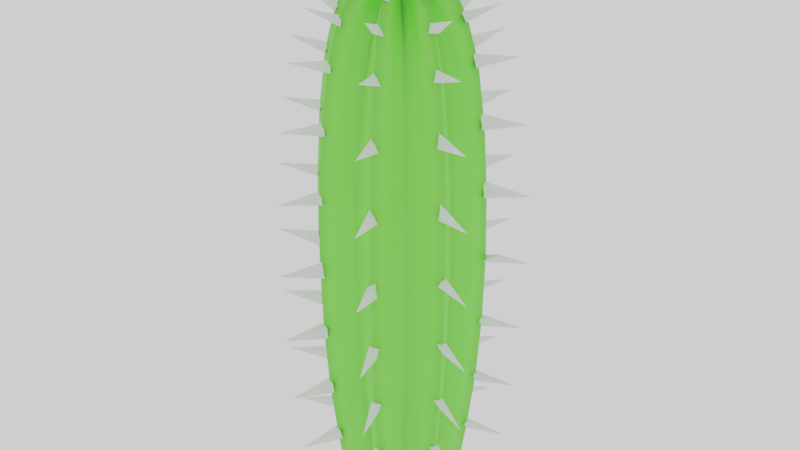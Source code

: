 # Source: Cactus_Var.blend  (saved by Blender 3.1.7; exported with 4.5.12 LTS)
import bpy
from mathutils import Matrix  # noqa: F401  (used for matrix-valued properties, if any)

bpy.ops.wm.read_factory_settings(use_empty=True)
scene = bpy.context.scene
scene.name = 'Scene'

# ---- collections
col_collection = bpy.data.collections.new('Collection'); scene.collection.children.link(col_collection)

# ---- images (referenced by path relative to the original .blend; pixels are not part of the script)
import os
ASSET_DIR = os.environ.get("B2B_ASSET_DIR", "")  # directory of the original .blend (textures are referenced by path, not embedded)
HERE = os.path.dirname(os.path.abspath(__file__))  # packed textures are extracted next to this script under _unpacked/

def load_image(name, relpath, width, height, colorspace="sRGB"):
    """Load a texture the original file referenced (path relative to the .blend, or extracted next to this script)."""
    p = next((c for c in (os.path.join(HERE, relpath), os.path.join(ASSET_DIR, relpath)) if relpath and os.path.exists(c)), "")
    if p:
        img = bpy.data.images.load(p, check_existing=True)
        img.name = name
    else:  # same state as the original file: an image datablock whose file is absent (Cycles renders it pink)
        img = bpy.data.images.new(name, width, height)
        img.source = "FILE"
        img.filepath = "//" + (relpath or name)
    img.colorspace_settings.name = colorspace
    return img
img_cactus = load_image('Cactus', '', 1024, 1024, 'sRGB')
img_spikes = load_image('Spikes', 'Spikes.png', 1024, 1024, 'sRGB')

# ---- materials (node trees are filled in below, after node groups)
mat_cactus = bpy.data.materials.new('Cactus')
mat_spikes = bpy.data.materials.new('Spikes')

# ---- material node trees
mat_cactus.use_nodes = True; mat_cactus.node_tree.nodes.clear()
_N = mat_cactus.node_tree.nodes; _L = mat_cactus.node_tree.links
n0 = _N.new('ShaderNodeOutputMaterial'); n0.name = 'Material Output'; n0.location = (300, 300)
n1 = _N.new('ShaderNodeTexImage'); n1.name = 'Image Texture'; n1.location = (642, 256)
n1.image = img_cactus
n2 = _N.new('ShaderNodeBsdfPrincipled'); n2.name = 'Principled BSDF'; n2.location = (10, 300)
n2.distribution = 'GGX'
n2.subsurface_method = 'RANDOM_WALK_SKIN'
n2.inputs[0].default_value = (0.1896, 0.8151, 0.07229, 1.0)
n2.inputs[3].default_value = 1.45
n2.inputs[27].default_value = (0.0, 0.0, 0.0, 1.0)
n2.inputs[28].default_value = 1.0
_L.new(n2.outputs[0], n0.inputs[0])
n0.is_active_output = True
mat_spikes.use_nodes = True; mat_spikes.node_tree.nodes.clear()
_N = mat_spikes.node_tree.nodes; _L = mat_spikes.node_tree.links
n0 = _N.new('ShaderNodeBsdfPrincipled'); n0.name = 'Principled BSDF'; n0.location = (10, 300)
n0.distribution = 'GGX'
n0.subsurface_method = 'RANDOM_WALK_SKIN'
n0.inputs[3].default_value = 1.45
n0.inputs[27].default_value = (0.0, 0.0, 0.0, 1.0)
n0.inputs[28].default_value = 1.0
n1 = _N.new('ShaderNodeOutputMaterial'); n1.name = 'Material Output'; n1.location = (300, 300)
n2 = _N.new('ShaderNodeTexCoord'); n2.name = 'Texture Coordinate'; n2.location = (-812, 237)
n3 = _N.new('ShaderNodeTexImage'); n3.name = 'Image Texture'; n3.location = (682, 172)
n3.image = img_spikes
n4 = _N.new('ShaderNodeValToRGB'); n4.name = 'ColorRamp'; n4.location = (-437, 290)
while len(n4.color_ramp.elements) > 1: n4.color_ramp.elements.remove(n4.color_ramp.elements[-1])
n4.color_ramp.elements[0].position = 0.0; n4.color_ramp.elements[0].color = (1.0, 0.0005138, 0.1265, 1.0)
_e = n4.color_ramp.elements.new(0.4727); _e.color = (1.0, 0.5896, 0.3748, 1.0)
_L.new(n0.outputs[0], n1.inputs[0])
_L.new(n2.outputs[0], n4.inputs[0])
n1.is_active_output = True

# ---- world
world_world = bpy.data.worlds.new('World'); scene.world = world_world
world_world.use_nodes = True; world_world.node_tree.nodes.clear()
_N = world_world.node_tree.nodes; _L = world_world.node_tree.links
n0 = _N.new('ShaderNodeOutputWorld'); n0.name = 'World Output'; n0.location = (300, 300)
n1 = _N.new('ShaderNodeBackground'); n1.name = 'Background'; n1.location = (10, 300)
n1.inputs[0].default_value = (1.0, 1.0, 1.0, 1.0)
_L.new(n1.outputs[0], n0.inputs[0])
n0.is_active_output = True
world_world.color = (0.05088, 0.05088, 0.05088)
world_world.use_sun_shadow = False
world_world.sun_shadow_jitter_overblur = 0.0

# ---- meshes
me_sphere_002 = bpy.data.meshes.new('Sphere.002')
me_sphere_002.from_pydata([(1.301e-07, 0.09893, 2.739), (1.101e-07, 0.1927, 2.698), (1.347e-07, 0.2764, 2.629), (1.416e-07, 0.3465, 2.532), (1.34e-07, 0.4053, 2.378), (1.213e-07, 0.4537, 2.107), (1.58e-07, 0.4856, 1.759), (1.302e-07, 0.4017, 0.3578), (1.399e-07, 0.3302, -0.09692), (0.02259, 0.1136, 2.9), (0.04431, 0.2228, 2.851), (0.06433, 0.3234, 2.766), (0.08188, 0.4116, 2.639), (0.09628, 0.484, 2.446), (0.107, 0.5378, 2.144), (0.1136, 0.5709, 1.776), (0.1158, 0.5821, 1.394), (0.1136, 0.5709, 1.011), (0.107, 0.5378, 0.6436), (0.09628, 0.484, 0.3048), (0.08188, 0.4116, -0.09692), (0.04821, 0.1164, 3.057), (0.09843, 0.2376, 3.0), (0.1453, 0.3507, 2.9), (0.1874, 0.4524, 2.745), (0.2214, 0.5345, 2.513), (0.2448, 0.5911, 2.179), (0.2585, 0.6241, 1.792), (0.2631, 0.6351, 1.394), (0.2585, 0.6241, 0.9949), (0.245, 0.5914, 0.6102), (0.2229, 0.5382, 0.2545), (0.194, 0.4683, -0.1136), (0.06433, 0.09628, 2.9), (0.1262, 0.1889, 2.851), (0.1832, 0.2742, 2.766), (0.2332, 0.349, 2.639), (0.2742, 0.4103, 2.446), (0.3046, 0.4559, 2.144), (0.3234, 0.484, 1.776), (0.3298, 0.4935, 1.394), (0.3234, 0.484, 1.011), (0.3046, 0.4559, 0.6436), (0.2742, 0.4103, 0.3048), (0.2332, 0.349, -0.09692), (0.06996, 0.06996, 2.739), (0.1363, 0.1363, 2.698), (0.1954, 0.1954, 2.629), (0.245, 0.245, 2.532), (0.2866, 0.2866, 2.378), (0.3208, 0.3208, 2.107), (0.3434, 0.3434, 1.759), (0.3511, 0.3511, 1.394), (0.3434, 0.3434, 1.028), (0.3206, 0.3206, 0.6776), (0.284, 0.284, 0.3578), (0.2335, 0.2335, -0.09692), (0.09628, 0.06433, 2.9), (0.1889, 0.1262, 2.851), (0.2742, 0.1832, 2.766), (0.349, 0.2332, 2.639), (0.4103, 0.2742, 2.446), (0.4559, 0.3046, 2.144), (0.484, 0.3234, 1.776), (0.4935, 0.3298, 1.394), (0.484, 0.3234, 1.011), (0.4559, 0.3046, 0.6436), (0.4103, 0.2742, 0.3048), (0.349, 0.2332, -0.09692), (0.1164, 0.04821, 3.057), (0.2376, 0.09843, 3.0), (0.3507, 0.1453, 2.9), (0.4524, 0.1874, 2.745), (0.5345, 0.2214, 2.513), (0.5911, 0.2448, 2.179), (0.6241, 0.2585, 1.792), (0.6351, 0.2631, 1.394), (0.6241, 0.2585, 0.9949), (0.5914, 0.245, 0.6102), (0.5382, 0.2229, 0.2545), (0.4683, 0.194, -0.1136), (0.1136, 0.02259, 2.9), (0.2228, 0.04431, 2.851), (0.3234, 0.06433, 2.766), (0.4116, 0.08188, 2.639), (0.484, 0.09628, 2.446), (0.5378, 0.107, 2.144), (0.5709, 0.1136, 1.776), (0.5821, 0.1158, 1.394), (0.5709, 0.1136, 1.011), (0.5378, 0.107, 0.6436), (0.484, 0.09628, 0.3048), (0.4116, 0.08188, -0.09692), (0.09893, -1.353e-08, 2.739), (0.1927, -2.78e-08, 2.698), (0.2764, -4.086e-08, 2.629), (0.3465, -1.248e-08, 2.532), (0.4053, -3.667e-08, 2.378), (0.4537, 4.361e-09, 2.107), (0.4856, -3.199e-08, 1.759), (0.4965, -6.785e-08, 1.394), (0.4856, -3.223e-08, 1.028), (0.4534, -7.178e-08, 0.6776), (0.4017, -4.593e-08, 0.3578), (0.3302, -1.218e-08, -0.09692), (0.1136, -0.02259, 2.9), (0.2228, -0.04431, 2.851), (0.3234, -0.06433, 2.766), (0.4116, -0.08188, 2.639), (0.484, -0.09628, 2.446), (0.5378, -0.107, 2.144), (0.5709, -0.1136, 1.776), (0.5821, -0.1158, 1.394), (0.5709, -0.1136, 1.011), (0.5378, -0.107, 0.6436), (0.484, -0.09628, 0.3048), (0.4116, -0.08188, -0.09692), (0.1164, -0.04821, 3.057), (0.2376, -0.09843, 3.0), (0.3507, -0.1453, 2.9), (0.4524, -0.1874, 2.745), (0.5345, -0.2214, 2.513), (0.5911, -0.2448, 2.179), (0.6241, -0.2585, 1.792), (0.6351, -0.2631, 1.394), (0.6241, -0.2585, 0.9949), (0.5914, -0.245, 0.6102), (0.5382, -0.2229, 0.2545), (0.4683, -0.194, -0.1136), (0.09628, -0.06433, 2.9), (0.1889, -0.1262, 2.851), (0.2742, -0.1832, 2.766), (0.349, -0.2332, 2.639), (0.4103, -0.2742, 2.446), (0.4559, -0.3046, 2.144), (0.484, -0.3234, 1.776), (0.4935, -0.3298, 1.394), (0.484, -0.3234, 1.011), (0.4559, -0.3046, 0.6436), (0.4103, -0.2742, 0.3048), (0.349, -0.2332, -0.09692), (0.06996, -0.06996, 2.739), (0.1363, -0.1363, 2.698), (0.1954, -0.1954, 2.629), (0.245, -0.245, 2.532), (0.2866, -0.2866, 2.378), (0.3208, -0.3208, 2.107), (0.3434, -0.3434, 1.759), (0.3511, -0.3511, 1.394), (0.3434, -0.3434, 1.028), (0.3206, -0.3206, 0.6776), (0.284, -0.284, 0.3578), (0.2335, -0.2335, -0.09692), (0.06433, -0.09628, 2.9), (0.1262, -0.1889, 2.851), (0.1832, -0.2742, 2.766), (0.2332, -0.349, 2.639), (0.2742, -0.4103, 2.446), (0.3046, -0.4559, 2.144), (0.3234, -0.484, 1.776), (0.3297, -0.4935, 1.394), (0.3234, -0.484, 1.011), (0.3046, -0.4559, 0.6436), (0.2742, -0.4103, 0.3048), (0.2332, -0.349, -0.09692), (0.04821, -0.1164, 3.057), (0.09843, -0.2376, 3.0), (0.1453, -0.3507, 2.9), (0.1874, -0.4524, 2.745), (0.2214, -0.5345, 2.513), (0.2448, -0.5911, 2.179), (0.2585, -0.6241, 1.792), (0.2631, -0.6351, 1.394), (0.2585, -0.6241, 0.9949), (0.245, -0.5914, 0.6102), (0.2229, -0.5382, 0.2545), (0.194, -0.4683, -0.1136), (0.02259, -0.1136, 2.9), (0.04431, -0.2228, 2.851), (0.06433, -0.3234, 2.766), (0.08188, -0.4116, 2.639), (0.09628, -0.484, 2.446), (0.107, -0.5378, 2.144), (0.1136, -0.5709, 1.776), (0.1158, -0.5821, 1.394), (0.1136, -0.5709, 1.011), (0.107, -0.5378, 0.6436), (0.09628, -0.484, 0.3048), (0.08188, -0.4116, -0.09692), (2.233e-09, -0.09893, 2.739), (-9.22e-09, -0.1927, 2.698), (-2.348e-08, -0.2764, 2.629), (4.215e-08, -0.3465, 2.532), (1.054e-08, -0.4053, 2.378), (2.549e-08, -0.4537, 2.107), (-2.064e-08, -0.4856, 1.759), (-1.24e-07, -0.4965, 1.394), (-2.227e-08, -0.4856, 1.028), (-5.321e-08, -0.4534, 0.6776), (-7.814e-09, -0.4017, 0.3578), (4.541e-08, -0.3302, -0.09692), (-0.02259, -0.1136, 2.9), (-0.04431, -0.2228, 2.851), (-0.06433, -0.3234, 2.766), (-0.08188, -0.4116, 2.639), (-0.09628, -0.484, 2.446), (-0.107, -0.5378, 2.144), (-0.1136, -0.5709, 1.776), (-0.1158, -0.5821, 1.394), (-0.1136, -0.5709, 1.011), (-0.107, -0.5378, 0.6436), (-0.09628, -0.484, 0.3048), (-0.08188, -0.4116, -0.09692), (-0.04821, -0.1164, 3.057), (-0.09843, -0.2376, 3.0), (-0.1453, -0.3507, 2.9), (-0.1874, -0.4524, 2.745), (-0.2214, -0.5345, 2.513), (-0.2448, -0.5911, 2.179), (-0.2585, -0.6241, 1.792), (-0.2631, -0.6351, 1.394), (-0.2585, -0.6241, 0.9949), (-0.245, -0.5914, 0.6102), (-0.2229, -0.5382, 0.2545), (-0.194, -0.4683, -0.1136), (-0.06433, -0.09628, 2.9), (-0.1262, -0.1889, 2.851), (-0.1832, -0.2742, 2.766), (-0.2332, -0.349, 2.639), (-0.2742, -0.4103, 2.446), (-0.3046, -0.4559, 2.144), (-0.3234, -0.484, 1.776), (-0.3298, -0.4935, 1.394), (-0.3234, -0.484, 1.011), (-0.3046, -0.4559, 0.6436), (-0.2742, -0.4103, 0.3048), (-0.2332, -0.349, -0.09692), (-0.06996, -0.06996, 2.739), (-0.1363, -0.1363, 2.698), (-0.1954, -0.1954, 2.629), (-0.245, -0.245, 2.532), (-0.2866, -0.2866, 2.378), (-0.3208, -0.3208, 2.107), (-0.3434, -0.3434, 1.759), (-0.3511, -0.3511, 1.394), (-0.3434, -0.3434, 1.028), (-0.3206, -0.3206, 0.6776), (-0.284, -0.284, 0.3578), (-0.2335, -0.2335, -0.09692), (-0.09628, -0.06433, 2.9), (-0.1889, -0.1262, 2.851), (-0.2742, -0.1832, 2.766), (-0.349, -0.2332, 2.639), (-0.4103, -0.2742, 2.446), (-0.4559, -0.3046, 2.144), (-0.484, -0.3234, 1.776), (-0.4935, -0.3297, 1.394), (-0.484, -0.3234, 1.011), (-0.4559, -0.3046, 0.6436), (-0.4103, -0.2742, 0.3048), (-0.349, -0.2332, -0.09692), (-4.794e-08, -7.175e-08, 2.955), (-0.1164, -0.04821, 3.057), (-0.2376, -0.09843, 3.0), (-0.3507, -0.1453, 2.9), (-0.4524, -0.1874, 2.745), (-0.5345, -0.2214, 2.513), (-0.5911, -0.2448, 2.179), (-0.6241, -0.2585, 1.792), (-0.6351, -0.2631, 1.394), (-0.6241, -0.2585, 0.9949), (-0.5914, -0.245, 0.6102), (-0.5382, -0.2229, 0.2545), (-0.4683, -0.194, -0.1136), (-0.1136, -0.02259, 2.9), (-0.2228, -0.04431, 2.851), (-0.3234, -0.06433, 2.766), (-0.4116, -0.08188, 2.639), (-0.484, -0.09628, 2.446), (-0.5378, -0.107, 2.144), (-0.5709, -0.1136, 1.776), (-0.5821, -0.1158, 1.394), (-0.5709, -0.1136, 1.011), (-0.5378, -0.107, 0.6436), (-0.484, -0.09628, 0.3048), (-0.4116, -0.08188, -0.09692), (-0.09893, -4.815e-08, 2.739), (-0.1927, -3.959e-08, 2.698), (-0.2764, -1.325e-08, 2.629), (-0.3465, -6.864e-08, 2.532), (-0.4053, -4.469e-08, 2.378), (-0.4537, -1.683e-08, 2.107), (-0.4856, 2.255e-08, 1.759), (-0.4965, 1.943e-07, 1.394), (-0.4856, 2.371e-08, 1.028), (-0.4534, 5.256e-08, 0.6776), (-0.4017, -3.543e-08, 0.3578), (-0.3302, -7.257e-08, -0.09692), (-0.1136, 0.02259, 2.9), (-0.2228, 0.04431, 2.851), (-0.3234, 0.06433, 2.766), (-0.4116, 0.08188, 2.639), (-0.484, 0.09628, 2.446), (-0.5378, 0.107, 2.144), (-0.5709, 0.1136, 1.776), (-0.5821, 0.1158, 1.394), (-0.5709, 0.1136, 1.011), (-0.5378, 0.107, 0.6436), (-0.484, 0.09628, 0.3048), (-0.4116, 0.08188, -0.09692), (-0.1164, 0.04821, 3.057), (-0.2376, 0.09843, 3.0), (-0.3507, 0.1453, 2.9), (-0.4524, 0.1874, 2.745), (-0.5345, 0.2214, 2.513), (-0.5911, 0.2448, 2.179), (-0.6241, 0.2585, 1.792), (-0.6351, 0.2631, 1.394), (-0.6241, 0.2585, 0.9949), (-0.5914, 0.245, 0.6102), (-0.5382, 0.2229, 0.2545), (-0.4683, 0.194, -0.1136), (-0.09628, 0.06433, 2.9), (-0.1889, 0.1262, 2.851), (-0.2742, 0.1832, 2.766), (-0.349, 0.2332, 2.639), (-0.4103, 0.2742, 2.446), (-0.4559, 0.3046, 2.144), (-0.484, 0.3234, 1.776), (-0.4935, 0.3298, 1.394), (-0.484, 0.3234, 1.011), (-0.4559, 0.3046, 0.6436), (-0.4103, 0.2742, 0.3048), (-0.349, 0.2332, -0.09692), (-0.06996, 0.06996, 2.739), (-0.1363, 0.1363, 2.698), (-0.1954, 0.1954, 2.629), (-0.245, 0.245, 2.532), (-0.2866, 0.2866, 2.378), (-0.3208, 0.3208, 2.107), (-0.3434, 0.3434, 1.759), (-0.3511, 0.3511, 1.394), (-0.3434, 0.3434, 1.028), (-0.3206, 0.3206, 0.6776), (-0.284, 0.284, 0.3578), (-0.2335, 0.2335, -0.09692), (-0.06433, 0.09628, 2.9), (-0.1262, 0.1889, 2.851), (-0.1832, 0.2742, 2.766), (-0.2332, 0.349, 2.639), (-0.2742, 0.4103, 2.446), (-0.3046, 0.4559, 2.144), (-0.3234, 0.484, 1.776), (-0.3297, 0.4935, 1.394), (-0.3234, 0.484, 1.011), (-0.3046, 0.4559, 0.6436), (-0.2742, 0.4103, 0.3048), (-0.2332, 0.349, -0.09692), (-0.04821, 0.1164, 3.057), (-0.09843, 0.2376, 3.0), (-0.1453, 0.3507, 2.9), (-0.1874, 0.4524, 2.745), (-0.2214, 0.5345, 2.513), (-0.2448, 0.5911, 2.179), (-0.2585, 0.6241, 1.792), (-0.2631, 0.6351, 1.394), (-0.2585, 0.6241, 0.9949), (-0.245, 0.5914, 0.6102), (-0.2229, 0.5382, 0.2545), (-0.194, 0.4683, -0.1136), (-0.02259, 0.1136, 2.9), (-0.04431, 0.2228, 2.851), (-0.06433, 0.3234, 2.766), (-0.08188, 0.4116, 2.639), (-0.09628, 0.484, 2.446), (-0.107, 0.5378, 2.144), (-0.1136, 0.5709, 1.776), (-0.1158, 0.5821, 1.394), (-0.1136, 0.5709, 1.011), (-0.107, 0.5378, 0.6436), (-0.09628, 0.484, 0.3048), (-0.08188, 0.4116, -0.09692), (5.034e-07, 0.4965, 1.394), (2.787e-07, 0.4856, 1.028), (2.225e-07, 0.4534, 0.6776), (-0.5004, -0.215, 0.1925), (-0.5453, -0.1923, 0.2722), (-0.8328, -0.354, 0.2172), (0.5478, -0.1876, 2.49), (0.1413, -0.2273, 2.96), (0.1265, -0.3344, 3.149), (-0.3007, 0.607, 1.4), (-0.5989, -0.1972, 2.16), (0.2093, 0.4991, 2.556), (0.1924, 0.5428, 2.497), (0.268, 0.5144, 2.49), (0.3455, 0.8155, 2.57), (-0.2745, -0.5727, 0.6316), (-0.2016, -0.6011, 0.6256), (-0.3669, -0.9043, 0.5827), (0.5143, -0.261, 2.497), (-0.1293, 0.2358, 2.984), (-0.9598, -0.3937, 1.388), (-0.09417, 0.3752, 2.869), (-0.1892, 0.08652, 2.995), (-0.256, 0.07436, 2.981), (-0.2166, 0.1476, 2.959), (0.1063, -0.3721, 2.884), (-0.8992, -0.3815, 0.5827), (0.1975, 0.07405, 3.0), (-0.5928, -0.2533, 0.9221), (-0.9409, -0.3988, 0.9806), (-0.335, 0.1463, 3.158), (-0.3842, -0.946, 0.9806), (0.5202, -0.2054, 0.2179), (-0.516, -0.2629, 0.2722), (0.1194, 0.3686, 2.884), (0.06211, -0.2635, 2.984), (0.2247, -0.5088, 0.2109), (0.2331, 0.5744, 0.5701), (0.2691, 0.5712, 0.6266), (0.5992, -0.2107, 2.158), (0.5476, -0.1786, 0.2714), (0.9538, 0.3992, 1.399), (0.2496, 0.611, 0.9496), (0.2064, 0.6319, 1.019), (0.1215, -0.3126, 2.911), (-0.04746, 0.2661, 2.959), (-0.2299, 0.6343, 1.34), (0.4955, -0.2182, 2.556), (-0.228, -0.5235, 3.025), (0.9029, -0.366, 0.5826), (0.5107, 0.2626, 0.2745), (0.8311, 0.3538, 0.217), (-0.2103, 0.5252, 3.023), (0.4431, 0.219, 2.726), (0.4737, 0.1452, 2.726), (-0.562, 0.2353, 0.5473), (-0.2458, -0.5681, 2.219), (0.5145, 0.2209, 0.2197), (0.5414, 0.1888, 0.2744), (0.2949, -0.5983, 1.01), (0.3363, 0.8382, 0.217), (-0.4204, -0.1664, 2.765), (-0.4352, -0.2162, 2.723), (-0.4659, -0.1415, 2.723), (-0.699, -0.2799, 2.838), (0.3911, -0.9579, 1.388), (0.6025, 0.2929, 1.403), (0.7472, 0.2788, 1.445), (0.2819, 0.6026, 1.011), (0.3808, 0.9455, 0.9806), (0.2477, 0.5191, 0.2713), (-0.2357, 0.5698, 0.5612), (-0.6063, -0.275, 1.33), (-0.3118, -0.1214, 2.909), (-0.3359, -0.175, 2.876), (-0.3664, -0.1004, 2.876), (-0.5342, -0.2116, 3.027), (-0.2688, 0.5725, 2.164), (0.2995, 0.598, 1.772), (0.2367, 0.1341, 2.98), (-0.2063, -0.5955, 2.155), (0.6278, -0.2401, 1.432), (-0.228, -0.1289, 2.972), (0.1711, 0.5487, 0.2796), (-0.1668, 0.4187, 2.767), (0.6262, 0.2385, 1.378), (0.2371, 0.4366, 2.721), (0.3913, 0.9573, 1.399), (-0.6274, -0.2273, 1.011), (-0.5988, -0.2962, 1.011), (0.5502, 0.178, 2.495), (-0.2538, -0.5209, 0.2768), (-0.1799, -0.5493, 0.2704), (-0.6411, -0.2174, 1.388), (0.4144, 0.1639, 2.771), (0.6903, 0.2769, 2.836), (0.4709, -0.1544, 2.721), (-0.5341, 0.192, 2.493), (-0.7016, 0.2947, 2.582), (-0.1931, 0.5431, 0.2702), (-0.3554, 0.8307, 0.2171), (-0.2915, 0.5639, 0.6367), (0.8945, -0.3811, 2.209), (0.4102, -0.1794, 2.769), (-0.2999, -0.6075, 1.389), (-0.4011, -0.9556, 1.388), (-0.2177, -0.5693, 0.5473), (0.9442, -0.3831, 0.9806), (0.614, -0.2423, 0.9496), (0.2784, -0.5695, 2.153), (-0.6253, 0.2268, 1.776), (-0.2057, 0.507, 2.548), (-0.3475, -0.134, 3.167), (-0.2152, 0.4412, 2.728), (0.2495, -0.564, 0.5612), (0.1341, 0.3062, 2.912), (0.2217, 0.5166, 3.021), (-0.1961, -0.513, 0.1984), (-0.2147, -0.632, 1.01), (-0.5015, 0.2199, 2.535), (-0.8269, -0.333, 2.57), (-0.1925, 0.605, 2.153), (-0.3665, 0.9024, 2.209), (0.5945, 0.2968, 1.014), (0.9381, 0.3981, 0.9805), (-0.1748, 0.3438, 2.884), (-0.2471, 0.519, 2.497), (-0.3334, 0.8225, 2.57), (0.3059, -0.135, 2.912), (0.373, -0.1131, 2.876), (0.3395, -0.1894, 2.883), (0.5153, -0.2241, 3.021), (-0.5212, 0.2479, 0.2704), (-0.5533, 0.1755, 0.2769), (0.2166, -0.6418, 1.39), (0.2859, -0.611, 1.33), (0.6065, -0.3004, 1.39), (-0.6085, 0.2556, 1.838), (-0.5928, 0.3009, 1.769), (-0.9411, 0.3978, 1.807), (0.1765, 0.4114, 2.769), (-0.2147, 0.5951, 0.6255), (0.07411, -0.1969, 2.998), (-0.3498, -0.8182, 2.57), (-0.6042, 0.2818, 1.01), (-0.1348, -0.3069, 2.91), (-0.1078, -0.3625, 2.87), (-0.1872, -0.3355, 2.881), (-0.3827, -0.8975, 2.209), (-0.1799, -0.4146, 2.765), (-0.6001, -0.2836, 1.773), (0.9013, 0.3643, 2.209), (-0.5685, -0.2708, 2.16), (-0.9059, -0.3657, 2.209), (-0.401, 0.9543, 1.399), (0.1465, -0.4696, 2.728), (-0.1499, -0.4624, 2.718), (-0.2966, -0.6896, 2.838), (-0.1501, -0.3335, 3.158), (0.563, 0.2841, 0.6297), (0.2748, -0.6176, 1.426), (-0.1929, -0.07227, 2.993), (-0.6045, 0.1975, 0.6316), (0.9372, -0.3987, 1.807), (0.184, -0.5478, 0.2816), (0.9535, -0.3998, 1.388), (-0.5111, -0.2039, 2.543), (-0.5143, -0.2488, 2.493), (0.5986, -0.2951, 1.777), (0.2093, 0.5186, 0.2179), (0.2225, -0.5742, 2.227), (0.2014, -0.6004, 2.164), (-0.1415, -0.2279, 2.981), (0.3455, 0.1791, 2.881), (0.4992, 0.199, 2.561), (0.5205, 0.2499, 2.495), (-0.5449, -0.1744, 2.493), (0.6292, -0.2244, 1.772), (-0.6131, -0.2462, 1.834), (-0.6303, -0.2105, 1.773), (-0.9481, -0.3832, 1.807), (0.3964, 0.9385, 1.807), (0.08729, 0.1921, 2.999), (0.07485, 0.2599, 2.984), (0.1528, 0.229, 2.97), (0.1417, 0.3237, 3.144), (0.2352, -0.6134, 1.849), (0.3805, -0.9459, 1.807), (-0.1219, 0.3124, 2.911), (0.5557, -0.2479, 2.241), (0.5675, -0.2825, 2.164), (0.1599, 0.4658, 2.728), (0.2915, 0.6853, 2.836), (-0.6115, 0.3122, 2.466), (0.837, -0.3387, 0.217), (-0.1309, 0.3329, 3.148), (0.684, -0.2939, 2.836), (0.5765, -0.2281, 0.5702), (0.5669, -0.2751, 0.6346), (-0.5941, 0.2136, 2.163), (0.2901, -0.6006, 1.767), (0.5983, 0.24, 1.865), (0.6329, 0.214, 1.776), (0.6076, 0.2595, 0.9527), (0.6249, 0.2238, 1.014), (-0.6188, 0.2756, 1.434), (0.5983, -0.2876, 1.019), (0.6309, -0.2134, 1.011), (0.2608, -0.515, 0.2702), (0.3518, -0.8317, 0.2172), (0.3107, 0.1209, 2.912), (0.3765, 0.1044, 2.881), (0.5214, 0.2069, 3.021), (-0.2278, 0.6261, 1.01), (-0.2354, 0.5688, 2.227), (0.5607, 0.2245, 2.246), (0.5997, -0.2003, 0.6267), (-0.4624, 0.1585, 2.727), (-0.4273, 0.2342, 2.718), (-0.6909, 0.2942, 2.838), (0.5146, -0.2538, 0.2794), (-0.2816, 0.6038, 1.777), (0.2145, -0.6315, 1.777), (-0.1361, 0.4741, 2.716), (-0.2798, 0.6929, 2.837), (-0.2063, 0.6352, 1.767), (-0.3841, 0.9448, 1.807), (-0.3394, -0.838, 0.2172), (0.2742, 0.6137, 1.443), (-0.2181, -0.5047, 2.544), (-0.1833, -0.5416, 2.488), (0.3298, -0.8236, 2.57), (-0.5561, -0.2381, 0.5424), (-0.5968, -0.2141, 0.6272), (-0.5679, -0.2839, 0.6273), (-0.2628, -0.6055, 1.838), (-0.2197, -0.6266, 1.769), (-0.2951, -0.5969, 1.776), (-0.4001, -0.9398, 1.807), (0.3282, 0.1268, 3.143), (0.2575, -0.516, 2.486), (0.179, -0.5471, 2.497), (0.1921, -0.0873, 2.999), (0.2644, -0.06718, 2.971), (0.2312, -0.144, 2.983), (0.3788, 0.8958, 2.209), (0.2822, -0.567, 0.6255), (-0.2823, -0.5655, 2.163), (0.5928, -0.2652, 1.862), (0.5734, 0.2708, 2.162), (0.3636, 0.9042, 0.5825), (-0.4149, 0.1792, 2.765), (0.6347, -0.2376, 1.344), (0.3629, -0.9034, 2.209), (0.288, 0.5672, 2.158), (-0.6187, -0.2772, 1.426), (0.2065, -0.5263, 3.023), (-0.2603, -0.5117, 2.496), (0.228, 0.6265, 1.777), (0.5706, 0.2441, 0.5724), (0.1854, -0.3376, 2.869), (-0.5752, -0.2305, 2.216), (-0.2423, 0.631, 1.436), (-0.5069, 0.2108, 0.1984), (-0.8393, 0.3371, 0.2172), (0.3223, -0.1444, 3.144), (0.2675, -0.6, 0.9378), (0.2196, -0.6297, 1.02), (0.3963, -0.9393, 0.9806), (0.8142, -0.3478, 2.57), (0.2677, 0.05934, 2.979), (-0.2316, -0.6067, 0.9251), (-0.5613, 0.2885, 2.155), (0.5936, 0.2106, 0.6296), (0.8969, 0.381, 0.5825), (0.2165, 0.6413, 1.4), (0.2808, 0.6168, 1.354), (0.206, -0.5994, 0.6366), (-0.3827, 0.8968, 0.5827), (-0.1694, 0.5524, 2.485), (0.1971, 0.3382, 2.875), (-0.5731, 0.2693, 0.6256), (-0.9055, 0.3646, 0.5826), (-0.5983, 0.252, 0.9251), (-0.6346, 0.2111, 1.015), (-0.9472, 0.3818, 0.9806), (0.6024, 0.2007, 2.162), (-0.6416, 0.2175, 1.399), (-0.6044, 0.2822, 1.333), (-0.9595, 0.3925, 1.399), (-0.3068, 0.1349, 2.91), (-0.3644, 0.1181, 2.882), (-0.3268, 0.1933, 2.869), (-0.5248, 0.2253, 3.025), (-0.57, 0.2411, 2.219), (-0.8988, 0.3803, 2.209), (0.193, 0.6008, 0.6347), (0.8208, 0.331, 2.57), (-0.2542, 0.6056, 1.849), (0.2449, 0.6012, 1.862), (0.2148, 0.5956, 2.164), (0.1997, -0.5095, 2.548), (-0.06218, -0.2524, 2.96), (-0.2427, -0.6325, 1.424), (-0.2278, -0.6269, 1.322), (0.3792, -0.8978, 0.5826), (0.231, 0.5628, 2.241), (-0.3033, 0.595, 1.02), (0.6044, 0.283, 1.776), (-0.2281, -0.4334, 2.727), (-0.2862, -0.6036, 1.015), (-0.07362, 0.1971, 2.998), (-0.08572, -0.1895, 2.995), (-0.2141, 0.5132, 0.2109), (-0.2706, 0.5119, 0.2817), (-0.2573, -0.05674, 2.971), (0.4368, -0.2295, 2.728), (0.1649, -0.4195, 2.767), (0.2257, -0.4371, 2.717), (0.2761, -0.694, 2.837), (-0.2484, 0.6079, 0.9378), (-0.3999, 0.9383, 0.9806), (0.9441, 0.382, 1.807)], [], [(6, 5, 14, 15), (382, 6, 15, 16), (0, 261, 9), (383, 382, 16, 17), (1, 0, 9, 10), (384, 383, 17, 18), (2, 1, 10, 11), (7, 384, 18, 19), (3, 2, 11, 12), (8, 7, 19, 20), (4, 3, 12, 13), (5, 4, 13, 14), (14, 13, 25, 26), (15, 14, 26, 27), (16, 15, 27, 28), (9, 261, 21), (17, 16, 28, 29), (10, 9, 21, 22), (18, 17, 29, 30), (11, 10, 22, 23), (19, 18, 30, 31), (12, 11, 23, 24), (20, 19, 31, 32), (13, 12, 24, 25), (22, 21, 33, 34), (30, 29, 41, 42), (23, 22, 34, 35), (31, 30, 42, 43), (24, 23, 35, 36), (32, 31, 43, 44), (25, 24, 36, 37), (26, 25, 37, 38), (27, 26, 38, 39), (28, 27, 39, 40), (21, 261, 33), (29, 28, 40, 41), (38, 37, 49, 50), (39, 38, 50, 51), (40, 39, 51, 52), (33, 261, 45), (41, 40, 52, 53), (34, 33, 45, 46), (42, 41, 53, 54), (35, 34, 46, 47), (43, 42, 54, 55), (36, 35, 47, 48), (44, 43, 55, 56), (37, 36, 48, 49), (54, 53, 65, 66), (47, 46, 58, 59), (55, 54, 66, 67), (48, 47, 59, 60), (56, 55, 67, 68), (49, 48, 60, 61), (50, 49, 61, 62), (51, 50, 62, 63), (52, 51, 63, 64), (45, 261, 57), (53, 52, 64, 65), (46, 45, 57, 58), (63, 62, 74, 75), (64, 63, 75, 76), (57, 261, 69), (65, 64, 76, 77), (58, 57, 69, 70), (66, 65, 77, 78), (59, 58, 70, 71), (67, 66, 78, 79), (60, 59, 71, 72), (68, 67, 79, 80), (61, 60, 72, 73), (62, 61, 73, 74), (71, 70, 82, 83), (79, 78, 90, 91), (72, 71, 83, 84), (80, 79, 91, 92), (73, 72, 84, 85), (74, 73, 85, 86), (75, 74, 86, 87), (76, 75, 87, 88), (69, 261, 81), (77, 76, 88, 89), (70, 69, 81, 82), (78, 77, 89, 90), (87, 86, 98, 99), (88, 87, 99, 100), (81, 261, 93), (89, 88, 100, 101), (82, 81, 93, 94), (90, 89, 101, 102), (83, 82, 94, 95), (91, 90, 102, 103), (84, 83, 95, 96), (92, 91, 103, 104), (85, 84, 96, 97), (86, 85, 97, 98), (103, 102, 114, 115), (96, 95, 107, 108), (104, 103, 115, 116), (97, 96, 108, 109), (98, 97, 109, 110), (99, 98, 110, 111), (100, 99, 111, 112), (93, 261, 105), (101, 100, 112, 113), (94, 93, 105, 106), (102, 101, 113, 114), (95, 94, 106, 107), (112, 111, 123, 124), (105, 261, 117), (113, 112, 124, 125), (106, 105, 117, 118), (114, 113, 125, 126), (107, 106, 118, 119), (115, 114, 126, 127), (108, 107, 119, 120), (116, 115, 127, 128), (109, 108, 120, 121), (110, 109, 121, 122), (111, 110, 122, 123), (128, 127, 139, 140), (121, 120, 132, 133), (122, 121, 133, 134), (123, 122, 134, 135), (124, 123, 135, 136), (117, 261, 129), (125, 124, 136, 137), (118, 117, 129, 130), (126, 125, 137, 138), (119, 118, 130, 131), (127, 126, 138, 139), (120, 119, 131, 132), (129, 261, 141), (137, 136, 148, 149), (130, 129, 141, 142), (138, 137, 149, 150), (131, 130, 142, 143), (139, 138, 150, 151), (132, 131, 143, 144), (140, 139, 151, 152), (133, 132, 144, 145), (134, 133, 145, 146), (135, 134, 146, 147), (136, 135, 147, 148), (145, 144, 156, 157), (146, 145, 157, 158), (147, 146, 158, 159), (148, 147, 159, 160), (141, 261, 153), (149, 148, 160, 161), (142, 141, 153, 154), (150, 149, 161, 162), (143, 142, 154, 155), (151, 150, 162, 163), (144, 143, 155, 156), (152, 151, 163, 164), (161, 160, 172, 173), (154, 153, 165, 166), (162, 161, 173, 174), (155, 154, 166, 167), (163, 162, 174, 175), (156, 155, 167, 168), (164, 163, 175, 176), (157, 156, 168, 169), (158, 157, 169, 170), (159, 158, 170, 171), (160, 159, 171, 172), (153, 261, 165), (170, 169, 181, 182), (171, 170, 182, 183), (172, 171, 183, 184), (165, 261, 177), (173, 172, 184, 185), (166, 165, 177, 178), (174, 173, 185, 186), (167, 166, 178, 179), (175, 174, 186, 187), (168, 167, 179, 180), (176, 175, 187, 188), (169, 168, 180, 181), (178, 177, 189, 190), (186, 185, 197, 198), (179, 178, 190, 191), (187, 186, 198, 199), (180, 179, 191, 192), (188, 187, 199, 200), (181, 180, 192, 193), (182, 181, 193, 194), (183, 182, 194, 195), (184, 183, 195, 196), (177, 261, 189), (185, 184, 196, 197), (194, 193, 205, 206), (195, 194, 206, 207), (196, 195, 207, 208), (189, 261, 201), (197, 196, 208, 209), (190, 189, 201, 202), (198, 197, 209, 210), (191, 190, 202, 203), (199, 198, 210, 211), (192, 191, 203, 204), (200, 199, 211, 212), (193, 192, 204, 205), (210, 209, 221, 222), (203, 202, 214, 215), (211, 210, 222, 223), (204, 203, 215, 216), (212, 211, 223, 224), (205, 204, 216, 217), (206, 205, 217, 218), (207, 206, 218, 219), (208, 207, 219, 220), (201, 261, 213), (209, 208, 220, 221), (202, 201, 213, 214), (219, 218, 230, 231), (220, 219, 231, 232), (213, 261, 225), (221, 220, 232, 233), (214, 213, 225, 226), (222, 221, 233, 234), (215, 214, 226, 227), (223, 222, 234, 235), (216, 215, 227, 228), (224, 223, 235, 236), (217, 216, 228, 229), (218, 217, 229, 230), (235, 234, 246, 247), (228, 227, 239, 240), (236, 235, 247, 248), (229, 228, 240, 241), (230, 229, 241, 242), (231, 230, 242, 243), (232, 231, 243, 244), (225, 261, 237), (233, 232, 244, 245), (226, 225, 237, 238), (234, 233, 245, 246), (227, 226, 238, 239), (244, 243, 255, 256), (237, 261, 249), (245, 244, 256, 257), (238, 237, 249, 250), (246, 245, 257, 258), (239, 238, 250, 251), (247, 246, 258, 259), (240, 239, 251, 252), (248, 247, 259, 260), (241, 240, 252, 253), (242, 241, 253, 254), (243, 242, 254, 255), (252, 251, 264, 265), (260, 259, 272, 273), (253, 252, 265, 266), (254, 253, 266, 267), (255, 254, 267, 268), (256, 255, 268, 269), (249, 261, 262), (257, 256, 269, 270), (250, 249, 262, 263), (258, 257, 270, 271), (251, 250, 263, 264), (259, 258, 271, 272), (269, 268, 280, 281), (262, 261, 274), (270, 269, 281, 282), (263, 262, 274, 275), (271, 270, 282, 283), (264, 263, 275, 276), (272, 271, 283, 284), (265, 264, 276, 277), (273, 272, 284, 285), (266, 265, 277, 278), (267, 266, 278, 279), (268, 267, 279, 280), (285, 284, 296, 297), (278, 277, 289, 290), (279, 278, 290, 291), (280, 279, 291, 292), (281, 280, 292, 293), (274, 261, 286), (282, 281, 293, 294), (275, 274, 286, 287), (283, 282, 294, 295), (276, 275, 287, 288), (284, 283, 295, 296), (277, 276, 288, 289), (286, 261, 298), (294, 293, 305, 306), (287, 286, 298, 299), (295, 294, 306, 307), (288, 287, 299, 300), (296, 295, 307, 308), (289, 288, 300, 301), (297, 296, 308, 309), (290, 289, 301, 302), (291, 290, 302, 303), (292, 291, 303, 304), (293, 292, 304, 305), (302, 301, 313, 314), (303, 302, 314, 315), (304, 303, 315, 316), (305, 304, 316, 317), (298, 261, 310), (306, 305, 317, 318), (299, 298, 310, 311), (307, 306, 318, 319), (300, 299, 311, 312), (308, 307, 319, 320), (301, 300, 312, 313), (309, 308, 320, 321), (318, 317, 329, 330), (311, 310, 322, 323), (319, 318, 330, 331), (312, 311, 323, 324), (320, 319, 331, 332), (313, 312, 324, 325), (321, 320, 332, 333), (314, 313, 325, 326), (315, 314, 326, 327), (316, 315, 327, 328), (317, 316, 328, 329), (310, 261, 322), (327, 326, 338, 339), (328, 327, 339, 340), (329, 328, 340, 341), (322, 261, 334), (330, 329, 341, 342), (323, 322, 334, 335), (331, 330, 342, 343), (324, 323, 335, 336), (332, 331, 343, 344), (325, 324, 336, 337), (333, 332, 344, 345), (326, 325, 337, 338), (343, 342, 354, 355), (336, 335, 347, 348), (344, 343, 355, 356), (337, 336, 348, 349), (345, 344, 356, 357), (338, 337, 349, 350), (339, 338, 350, 351), (340, 339, 351, 352), (341, 340, 352, 353), (334, 261, 346), (342, 341, 353, 354), (335, 334, 346, 347), (352, 351, 363, 364), (353, 352, 364, 365), (346, 261, 358), (354, 353, 365, 366), (347, 346, 358, 359), (355, 354, 366, 367), (348, 347, 359, 360), (356, 355, 367, 368), (349, 348, 360, 361), (357, 356, 368, 369), (350, 349, 361, 362), (351, 350, 362, 363), (360, 359, 371, 372), (368, 367, 379, 380), (361, 360, 372, 373), (369, 368, 380, 381), (362, 361, 373, 374), (363, 362, 374, 375), (364, 363, 375, 376), (365, 364, 376, 377), (358, 261, 370), (366, 365, 377, 378), (359, 358, 370, 371), (367, 366, 378, 379), (376, 375, 5, 6), (377, 376, 6, 382), (370, 261, 0), (378, 377, 382, 383), (371, 370, 0, 1), (379, 378, 383, 384), (372, 371, 1, 2), (380, 379, 384, 7), (373, 372, 2, 3), (381, 380, 7, 8), (374, 373, 3, 4), (375, 374, 4, 5), (385, 387, 386), (385, 386, 415), (386, 387, 415), (415, 387, 385), (429, 651, 388), (429, 388, 400), (388, 651, 400), (400, 651, 429), (524, 390, 389), (524, 389, 417), (389, 390, 417), (417, 390, 524), (453, 660, 523), (453, 523, 483), (523, 660, 483), (483, 660, 453), (391, 536, 428), (391, 428, 644), (428, 536, 644), (644, 536, 391), (643, 535, 534), (643, 534, 392), (534, 535, 392), (392, 535, 643), (393, 396, 394), (393, 394, 395), (394, 396, 395), (395, 396, 393), (414, 576, 602), (414, 602, 422), (602, 576, 422), (422, 576, 414), (488, 399, 397), (488, 397, 398), (397, 399, 398), (398, 399, 488), (702, 703, 595), (702, 595, 689), (595, 703, 689), (689, 703, 702), (693, 577, 401), (693, 401, 427), (401, 577, 427), (427, 577, 693), (527, 430, 528), (527, 528, 529), (528, 430, 529), (529, 430, 527), (496, 687, 659), (496, 659, 628), (659, 687, 628), (628, 687, 496), (475, 402, 637), (475, 637, 454), (637, 402, 454), (454, 402, 475), (570, 434, 507), (570, 507, 403), (507, 434, 403), (403, 434, 570), (531, 539, 538), (531, 538, 691), (538, 539, 691), (691, 539, 531), (641, 656, 655), (641, 655, 541), (655, 656, 541), (541, 656, 641), (404, 412, 405), (404, 405, 406), (405, 412, 406), (406, 412, 404), (522, 574, 573), (522, 573, 468), (573, 574, 468), (468, 574, 522), (426, 638, 642), (426, 642, 407), (642, 638, 407), (407, 638, 426), (614, 408, 615), (614, 615, 616), (615, 408, 616), (616, 408, 614), (486, 487, 685), (486, 685, 686), (685, 487, 686), (686, 487, 486), (669, 671, 670), (669, 670, 587), (670, 671, 587), (587, 671, 669), (499, 609, 473), (499, 473, 474), (473, 609, 474), (474, 609, 499), (409, 621, 461), (409, 461, 652), (461, 621, 652), (652, 621, 409), (410, 411, 470), (410, 470, 471), (470, 411, 471), (471, 411, 410), (439, 433, 440), (439, 440, 432), (440, 433, 432), (432, 433, 439), (501, 480, 479), (501, 479, 575), (479, 480, 575), (575, 480, 501), (653, 413, 692), (653, 692, 500), (692, 413, 500), (500, 413, 653), (695, 482, 481), (695, 481, 696), (481, 482, 696), (696, 482, 695), (497, 498, 416), (497, 416, 662), (416, 498, 662), (662, 498, 497), (568, 569, 582), (568, 582, 604), (582, 569, 604), (604, 569, 568), (418, 591, 546), (418, 546, 590), (546, 591, 590), (590, 591, 418), (419, 632, 420), (419, 420, 678), (420, 632, 678), (678, 632, 419), (571, 484, 421), (571, 421, 572), (421, 484, 572), (572, 484, 571), (448, 423, 467), (448, 467, 449), (467, 423, 449), (449, 423, 448), (424, 451, 450), (424, 450, 425), (450, 451, 425), (425, 451, 424), (560, 562, 532), (560, 532, 561), (532, 562, 561), (561, 562, 560), (543, 494, 464), (543, 464, 697), (464, 494, 697), (697, 494, 543), (699, 701, 700), (699, 700, 537), (700, 701, 537), (537, 701, 699), (583, 704, 690), (583, 690, 584), (690, 704, 584), (584, 704, 583), (579, 431, 580), (579, 580, 598), (580, 431, 598), (598, 431, 579), (476, 477, 435), (476, 435, 436), (435, 477, 436), (436, 477, 476), (519, 521, 492), (519, 492, 520), (492, 521, 520), (520, 521, 519), (437, 664, 663), (437, 663, 544), (663, 664, 544), (544, 664, 437), (630, 545, 559), (630, 559, 550), (559, 545, 550), (550, 545, 630), (518, 547, 463), (518, 463, 634), (463, 547, 634), (634, 547, 518), (438, 530, 462), (438, 462, 629), (462, 530, 629), (629, 530, 438), (648, 650, 649), (648, 649, 441), (649, 650, 441), (441, 650, 648), (592, 594, 555), (592, 555, 593), (555, 594, 593), (593, 594, 592), (485, 578, 478), (485, 478, 698), (478, 578, 698), (698, 578, 485), (597, 533, 631), (597, 631, 668), (631, 533, 668), (668, 533, 597), (551, 442, 452), (551, 452, 465), (452, 442, 465), (465, 442, 551), (443, 446, 444), (443, 444, 445), (444, 446, 445), (445, 446, 443), (516, 447, 542), (516, 542, 517), (542, 447, 517), (517, 447, 516), (455, 458, 456), (455, 456, 457), (456, 458, 457), (457, 458, 455), (596, 504, 459), (596, 459, 503), (459, 504, 503), (503, 504, 596), (490, 489, 588), (490, 588, 589), (588, 489, 589), (589, 489, 490), (681, 563, 640), (681, 640, 460), (640, 563, 460), (460, 563, 681), (665, 667, 526), (665, 526, 666), (526, 667, 666), (666, 667, 665), (645, 646, 514), (645, 514, 515), (514, 646, 515), (515, 646, 645), (548, 502, 549), (548, 549, 558), (549, 502, 558), (558, 502, 548), (466, 606, 495), (466, 495, 605), (495, 606, 605), (605, 606, 466), (657, 469, 658), (657, 658, 610), (658, 469, 610), (610, 469, 657), (676, 677, 581), (676, 581, 654), (581, 677, 654), (654, 677, 676), (556, 679, 557), (556, 557, 472), (557, 679, 472), (472, 679, 556), (552, 635, 491), (552, 491, 553), (491, 635, 553), (553, 635, 552), (493, 509, 508), (493, 508, 661), (508, 509, 661), (661, 509, 493), (585, 506, 586), (585, 586, 505), (586, 506, 505), (505, 506, 585), (510, 513, 511), (510, 511, 512), (511, 513, 512), (512, 513, 510), (611, 525, 612), (611, 612, 639), (612, 525, 639), (639, 525, 611), (688, 627, 682), (688, 682, 636), (682, 627, 636), (636, 627, 688), (694, 540, 684), (694, 684, 554), (684, 540, 554), (554, 540, 694), (564, 567, 565), (564, 565, 566), (565, 567, 566), (566, 567, 564), (680, 608, 603), (680, 603, 607), (603, 608, 607), (607, 608, 680), (633, 601, 599), (633, 599, 600), (599, 601, 600), (600, 601, 633), (683, 613, 622), (683, 622, 623), (622, 613, 623), (623, 613, 683), (617, 620, 618), (617, 618, 619), (618, 620, 619), (619, 620, 617), (624, 647, 625), (624, 625, 626), (625, 647, 626), (626, 647, 624), (672, 675, 673), (672, 673, 674), (673, 675, 674), (674, 675, 672)])
me_sphere_002.polygons.foreach_set('use_smooth', [1, 1, 1, 1, 1, 1, 1, 1, 1, 1, 1, 1, 1, 1, 1, 1, 1, 1, 1, 1, 1, 1, 1, 1, 1, 1, 1, 1, 1, 1, 1, 1, 1, 1, 1, 1, 1, 1, 1, 1, 1, 1, 1, 1, 1, 1, 1, 1, 1, 1, 1, 1, 1, 1, 1, 1, 1, 1, 1, 1, 1, 1, 1, 1, 1, 1, 1, 1, 1, 1, 1, 1, 1, 1, 1, 1, 1, 1, 1, 1, 1, 1, 1, 1, 1, 1, 1, 1, 1, 1, 1, 1, 1, 1, 1, 1, 1, 1, 1, 1, 1, 1, 1, 1, 1, 1, 1, 1, 1, 1, 1, 1, 1, 1, 1, 1, 1, 1, 1, 1, 1, 1, 1, 1, 1, 1, 1, 1, 1, 1, 1, 1, 1, 1, 1, 1, 1, 1, 1, 1, 1, 1, 1, 1, 1, 1, 1, 1, 1, 1, 1, 1, 1, 1, 1, 1, 1, 1, 1, 1, 1, 1, 1, 1, 1, 1, 1, 1, 1, 1, 1, 1, 1, 1, 1, 1, 1, 1, 1, 1, 1, 1, 1, 1, 1, 1, 1, 1, 1, 1, 1, 1, 1, 1, 1, 1, 1, 1, 1, 1, 1, 1, 1, 1, 1, 1, 1, 1, 1, 1, 1, 1, 1, 1, 1, 1, 1, 1, 1, 1, 1, 1, 1, 1, 1, 1, 1, 1, 1, 1, 1, 1, 1, 1, 1, 1, 1, 1, 1, 1, 1, 1, 1, 1, 1, 1, 1, 1, 1, 1, 1, 1, 1, 1, 1, 1, 1, 1, 1, 1, 1, 1, 1, 1, 1, 1, 1, 1, 1, 1, 1, 1, 1, 1, 1, 1, 1, 1, 1, 1, 1, 1, 1, 1, 1, 1, 1, 1, 1, 1, 1, 1, 1, 1, 1, 1, 1, 1, 1, 1, 1, 1, 1, 1, 1, 1, 1, 1, 1, 1, 1, 1, 1, 1, 1, 1, 1, 1, 1, 1, 1, 1, 1, 1, 1, 1, 1, 1, 1, 1, 1, 1, 1, 1, 1, 1, 1, 1, 1, 1, 1, 1, 1, 1, 1, 1, 1, 1, 1, 1, 1, 1, 1, 1, 1, 1, 1, 1, 1, 1, 1, 1, 1, 1, 1, 1, 1, 1, 1, 1, 1, 1, 1, 1, 1, 1, 1, 1, 1, 1, 1, 1, 1, 1, 0, 0, 0, 0, 0, 0, 0, 0, 0, 0, 0, 0, 0, 0, 0, 0, 0, 0, 0, 0, 0, 0, 0, 0, 0, 0, 0, 0, 0, 0, 0, 0, 0, 0, 0, 0, 0, 0, 0, 0, 0, 0, 0, 0, 0, 0, 0, 0, 0, 0, 0, 0, 0, 0, 0, 0, 0, 0, 0, 0, 0, 0, 0, 0, 0, 0, 0, 0, 0, 0, 0, 0, 0, 0, 0, 0, 0, 0, 0, 0, 0, 0, 0, 0, 0, 0, 0, 0, 0, 0, 0, 0, 0, 0, 0, 0, 0, 0, 0, 0, 0, 0, 0, 0, 0, 0, 0, 0, 0, 0, 0, 0, 0, 0, 0, 0, 0, 0, 0, 0, 0, 0, 0, 0, 0, 0, 0, 0, 0, 0, 0, 0, 0, 0, 0, 0, 0, 0, 0, 0, 0, 0, 0, 0, 0, 0, 0, 0, 0, 0, 0, 0, 0, 0, 0, 0, 0, 0, 0, 0, 0, 0, 0, 0, 0, 0, 0, 0, 0, 0, 0, 0, 0, 0, 0, 0, 0, 0, 0, 0, 0, 0, 0, 0, 0, 0, 0, 0, 0, 0, 0, 0, 0, 0, 0, 0, 0, 0, 0, 0, 0, 0, 0, 0, 0, 0, 0, 0, 0, 0, 0, 0, 0, 0, 0, 0, 0, 0, 0, 0, 0, 0, 0, 0, 0, 0, 0, 0, 0, 0, 0, 0, 0, 0, 0, 0, 0, 0, 0, 0, 0, 0, 0, 0, 0, 0, 0, 0, 0, 0, 0, 0, 0, 0, 0, 0, 0, 0, 0, 0, 0, 0, 0, 0, 0, 0, 0, 0, 0, 0, 0, 0, 0, 0, 0, 0, 0, 0, 0, 0, 0, 0, 0, 0, 0, 0, 0, 0, 0, 0, 0, 0, 0, 0, 0, 0, 0, 0, 0, 0, 0, 0, 0, 0, 0, 0, 0, 0, 0, 0, 0, 0, 0, 0, 0, 0, 0, 0, 0, 0])
me_sphere_002.polygons.foreach_set('material_index', [0, 0, 0, 0, 0, 0, 0, 0, 0, 0, 0, 0, 0, 0, 0, 0, 0, 0, 0, 0, 0, 0, 0, 0, 0, 0, 0, 0, 0, 0, 0, 0, 0, 0, 0, 0, 0, 0, 0, 0, 0, 0, 0, 0, 0, 0, 0, 0, 0, 0, 0, 0, 0, 0, 0, 0, 0, 0, 0, 0, 0, 0, 0, 0, 0, 0, 0, 0, 0, 0, 0, 0, 0, 0, 0, 0, 0, 0, 0, 0, 0, 0, 0, 0, 0, 0, 0, 0, 0, 0, 0, 0, 0, 0, 0, 0, 0, 0, 0, 0, 0, 0, 0, 0, 0, 0, 0, 0, 0, 0, 0, 0, 0, 0, 0, 0, 0, 0, 0, 0, 0, 0, 0, 0, 0, 0, 0, 0, 0, 0, 0, 0, 0, 0, 0, 0, 0, 0, 0, 0, 0, 0, 0, 0, 0, 0, 0, 0, 0, 0, 0, 0, 0, 0, 0, 0, 0, 0, 0, 0, 0, 0, 0, 0, 0, 0, 0, 0, 0, 0, 0, 0, 0, 0, 0, 0, 0, 0, 0, 0, 0, 0, 0, 0, 0, 0, 0, 0, 0, 0, 0, 0, 0, 0, 0, 0, 0, 0, 0, 0, 0, 0, 0, 0, 0, 0, 0, 0, 0, 0, 0, 0, 0, 0, 0, 0, 0, 0, 0, 0, 0, 0, 0, 0, 0, 0, 0, 0, 0, 0, 0, 0, 0, 0, 0, 0, 0, 0, 0, 0, 0, 0, 0, 0, 0, 0, 0, 0, 0, 0, 0, 0, 0, 0, 0, 0, 0, 0, 0, 0, 0, 0, 0, 0, 0, 0, 0, 0, 0, 0, 0, 0, 0, 0, 0, 0, 0, 0, 0, 0, 0, 0, 0, 0, 0, 0, 0, 0, 0, 0, 0, 0, 0, 0, 0, 0, 0, 0, 0, 0, 0, 0, 0, 0, 0, 0, 0, 0, 0, 0, 0, 0, 0, 0, 0, 0, 0, 0, 0, 0, 0, 0, 0, 0, 0, 0, 0, 0, 0, 0, 0, 0, 0, 0, 0, 0, 0, 0, 0, 0, 0, 0, 0, 0, 0, 0, 0, 0, 0, 0, 0, 0, 0, 0, 0, 0, 0, 0, 0, 0, 0, 0, 0, 0, 0, 0, 0, 0, 0, 0, 0, 0, 0, 0, 0, 0, 0, 0, 0, 0, 0, 0, 0, 0, 1, 1, 1, 1, 1, 1, 1, 1, 1, 1, 1, 1, 1, 1, 1, 1, 1, 1, 1, 1, 1, 1, 1, 1, 1, 1, 1, 1, 1, 1, 1, 1, 1, 1, 1, 1, 1, 1, 1, 1, 1, 1, 1, 1, 1, 1, 1, 1, 1, 1, 1, 1, 1, 1, 1, 1, 1, 1, 1, 1, 1, 1, 1, 1, 1, 1, 1, 1, 1, 1, 1, 1, 1, 1, 1, 1, 1, 1, 1, 1, 1, 1, 1, 1, 1, 1, 1, 1, 1, 1, 1, 1, 1, 1, 1, 1, 1, 1, 1, 1, 1, 1, 1, 1, 1, 1, 1, 1, 1, 1, 1, 1, 1, 1, 1, 1, 1, 1, 1, 1, 1, 1, 1, 1, 1, 1, 1, 1, 1, 1, 1, 1, 1, 1, 1, 1, 1, 1, 1, 1, 1, 1, 1, 1, 1, 1, 1, 1, 1, 1, 1, 1, 1, 1, 1, 1, 1, 1, 1, 1, 1, 1, 1, 1, 1, 1, 1, 1, 1, 1, 1, 1, 1, 1, 1, 1, 1, 1, 1, 1, 1, 1, 1, 1, 1, 1, 1, 1, 1, 1, 1, 1, 1, 1, 1, 1, 1, 1, 1, 1, 1, 1, 1, 1, 1, 1, 1, 1, 1, 1, 1, 1, 1, 1, 1, 1, 1, 1, 1, 1, 1, 1, 1, 1, 1, 1, 1, 1, 1, 1, 1, 1, 1, 1, 1, 1, 1, 1, 1, 1, 1, 1, 1, 1, 1, 1, 1, 1, 1, 1, 1, 1, 1, 1, 1, 1, 1, 1, 1, 1, 1, 1, 1, 1, 1, 1, 1, 1, 1, 1, 1, 1, 1, 1, 1, 1, 1, 1, 1, 1, 1, 1, 1, 1, 1, 1, 1, 1, 1, 1, 1, 1, 1, 1, 1, 1, 1, 1, 1, 1, 1, 1, 1, 1, 1, 1, 1, 1, 1, 1, 1, 1, 1, 1, 1, 1, 1, 1, 1, 1])
_uv = me_sphere_002.uv_layers.new(name='UVMap')
_uv.uv.foreach_set('vector', [0.3923, 0.2935, 0.3914, 0.3489, 0.3721, 0.3535, 0.3727, 0.2951, 0.3965, 0.2357, 0.3923, 0.2935, 0.3727, 0.2951, 0.3769, 0.2347, 0.4332, 0.4551, 0.4442, 0.491, 0.4271, 0.4803, 0.4038, 0.1784, 0.3965, 0.2357, 0.3769, 0.2347, 0.3847, 0.1747, 0.4202, 0.4468, 0.4332, 0.4551, 0.4271, 0.4803, 0.4107, 0.4706, 0.414, 0.1238, 0.4038, 0.1784, 0.3847, 0.1747, 0.3958, 0.1174, 0.409, 0.4345, 0.4202, 0.4468, 0.4107, 0.4706, 0.3961, 0.4554, 0.4266, 0.07449, 0.414, 0.1238, 0.3958, 0.1174, 0.4096, 0.06506, 0.4004, 0.4178, 0.409, 0.4345, 0.3961, 0.4554, 0.3842, 0.4338, 0.4442, 0.00428, 0.4266, 0.07449, 0.4096, 0.06506, 0.4274, 0.003138, 0.3942, 0.3924, 0.4004, 0.4178, 0.3842, 0.4338, 0.3758, 0.4021, 0.3914, 0.3489, 0.3942, 0.3924, 0.3758, 0.4021, 0.3721, 0.3535, 0.3721, 0.3535, 0.3758, 0.4021, 0.3598, 0.4123, 0.3554, 0.3589, 0.533, 0.6902, 0.5323, 0.7488, 0.5153, 0.7533, 0.5149, 0.6916, 0.533, 0.6296, 0.533, 0.6902, 0.5149, 0.6916, 0.5145, 0.6284, 0.4271, 0.4803, 0.4442, 0.491, 0.4227, 0.505, 0.5323, 0.5692, 0.533, 0.6296, 0.5145, 0.6284, 0.5142, 0.5655, 0.4107, 0.4706, 0.4271, 0.4803, 0.4227, 0.505, 0.4029, 0.4941, 0.531, 0.5115, 0.5323, 0.5692, 0.5142, 0.5655, 0.5139, 0.505, 0.3961, 0.4554, 0.4107, 0.4706, 0.4029, 0.4941, 0.3851, 0.4764, 0.4096, 0.06506, 0.3958, 0.1174, 0.3801, 0.1118, 0.3948, 0.05676, 0.3842, 0.4338, 0.3961, 0.4554, 0.3851, 0.4764, 0.3702, 0.4502, 0.4274, 0.003138, 0.4096, 0.06506, 0.3948, 0.05676, 0.4126, 0.0, 0.3758, 0.4021, 0.3842, 0.4338, 0.3702, 0.4502, 0.3598, 0.4123, 0.04761, 0.01097, 0.06744, 0.0, 0.07195, 0.02472, 0.05561, 0.03453, 0.5139, 0.505, 0.5142, 0.5655, 0.4963, 0.5694, 0.497, 0.5117, 0.02985, 0.0287, 0.04761, 0.01097, 0.05561, 0.03453, 0.04115, 0.0497, 0.03898, 0.4481, 0.02436, 0.3931, 0.04055, 0.3876, 0.05425, 0.4399, 0.01491, 0.0549, 0.02985, 0.0287, 0.04115, 0.0497, 0.02929, 0.0713, 0.05663, 0.5049, 0.03898, 0.4481, 0.05425, 0.4399, 0.07185, 0.5018, 0.004483, 0.09274, 0.01491, 0.0549, 0.02929, 0.0713, 0.02095, 0.103, 0.0, 0.1462, 0.004483, 0.09274, 0.02095, 0.103, 0.01722, 0.1516, 0.5149, 0.6916, 0.5153, 0.7533, 0.4984, 0.749, 0.497, 0.6904, 0.5145, 0.6284, 0.5149, 0.6916, 0.497, 0.6904, 0.4962, 0.6298, 0.06744, 0.0, 0.08891, 0.01404, 0.07195, 0.02472, 0.5142, 0.5655, 0.5145, 0.6284, 0.4962, 0.6298, 0.4963, 0.5694, 0.01722, 0.1516, 0.02095, 0.103, 0.03962, 0.1128, 0.03686, 0.1563, 0.01775, 0.2101, 0.01722, 0.1516, 0.03686, 0.1563, 0.03769, 0.2116, 0.02194, 0.2704, 0.01775, 0.2101, 0.03769, 0.2116, 0.04182, 0.2694, 0.07195, 0.02472, 0.08891, 0.01404, 0.07804, 0.0499, 0.02964, 0.3304, 0.02194, 0.2704, 0.04182, 0.2694, 0.04907, 0.3267, 0.05561, 0.03453, 0.07195, 0.02472, 0.07804, 0.0499, 0.0652, 0.05825, 0.04055, 0.3876, 0.02964, 0.3304, 0.04907, 0.3267, 0.05914, 0.3812, 0.04115, 0.0497, 0.05561, 0.03453, 0.0652, 0.05825, 0.05424, 0.07063, 0.05425, 0.4399, 0.04055, 0.3876, 0.05914, 0.3812, 0.07155, 0.4305, 0.02929, 0.0713, 0.04115, 0.0497, 0.05424, 0.07063, 0.04567, 0.08739, 0.07185, 0.5018, 0.05425, 0.4399, 0.07155, 0.4305, 0.08891, 0.5006, 0.02095, 0.103, 0.02929, 0.0713, 0.04567, 0.08739, 0.03962, 0.1128, 0.8255, 0.125, 0.8224, 0.18, 0.8006, 0.1765, 0.8048, 0.1188, 0.3097, 0.5759, 0.3051, 0.5605, 0.3201, 0.5406, 0.3244, 0.5586, 0.8297, 0.07508, 0.8255, 0.125, 0.8048, 0.1188, 0.8108, 0.06583, 0.8259, 0.4196, 0.8299, 0.4359, 0.8171, 0.4571, 0.8096, 0.4359, 0.8356, 0.00404, 0.8297, 0.07508, 0.8108, 0.06583, 0.8187, 0.003162, 0.8228, 0.3945, 0.8259, 0.4196, 0.8096, 0.4359, 0.8036, 0.4045, 0.8207, 0.3511, 0.8228, 0.3945, 0.8036, 0.4045, 0.7998, 0.356, 0.8199, 0.2957, 0.8207, 0.3511, 0.7998, 0.356, 0.798, 0.2975, 0.8205, 0.2377, 0.8199, 0.2957, 0.798, 0.2975, 0.7983, 0.2369, 0.297, 0.5479, 0.3032, 0.5118, 0.3117, 0.5267, 0.8224, 0.18, 0.8205, 0.2377, 0.7983, 0.2369, 0.8006, 0.1765, 0.3051, 0.5605, 0.297, 0.5479, 0.3117, 0.5267, 0.3201, 0.5406, 0.798, 0.2975, 0.7998, 0.356, 0.7762, 0.3612, 0.7735, 0.2996, 0.7983, 0.2369, 0.798, 0.2975, 0.7735, 0.2996, 0.7735, 0.2364, 0.3117, 0.5267, 0.3032, 0.5118, 0.3244, 0.5051, 0.8006, 0.1765, 0.7983, 0.2369, 0.7735, 0.2364, 0.7762, 0.1735, 0.8259, 0.4717, 0.8356, 0.4808, 0.8312, 0.5056, 0.8166, 0.4952, 0.8048, 0.1188, 0.8006, 0.1765, 0.7762, 0.1735, 0.7814, 0.113, 0.8171, 0.4571, 0.8259, 0.4717, 0.8166, 0.4952, 0.8031, 0.478, 0.8108, 0.06583, 0.8048, 0.1188, 0.7814, 0.113, 0.7891, 0.05741, 0.8096, 0.4359, 0.8171, 0.4571, 0.8031, 0.478, 0.7913, 0.4523, 0.8187, 0.003162, 0.8108, 0.06583, 0.7891, 0.05741, 0.7988, 0.0, 0.8036, 0.4045, 0.8096, 0.4359, 0.7913, 0.4523, 0.782, 0.4147, 0.7998, 0.356, 0.8036, 0.4045, 0.782, 0.4147, 0.7762, 0.3612, 0.5649, 0.5222, 0.5782, 0.505, 0.5872, 0.5287, 0.5786, 0.5433, 0.5457, 0.9425, 0.539, 0.8869, 0.5625, 0.8814, 0.5675, 0.9344, 0.5531, 0.5479, 0.5649, 0.5222, 0.5786, 0.5433, 0.5711, 0.5644, 0.5544, 0.9999, 0.5457, 0.9425, 0.5675, 0.9344, 0.5742, 0.997, 0.5436, 0.5854, 0.5531, 0.5479, 0.5711, 0.5644, 0.5651, 0.5959, 0.5373, 0.6388, 0.5436, 0.5854, 0.5651, 0.5959, 0.5608, 0.6443, 0.5338, 0.7004, 0.5373, 0.6388, 0.5608, 0.6443, 0.5583, 0.7028, 0.533, 0.7635, 0.5338, 0.7004, 0.5583, 0.7028, 0.5578, 0.7634, 0.2771, 0.5051, 0.297, 0.5153, 0.286, 0.5285, 0.5347, 0.8264, 0.533, 0.7635, 0.5578, 0.7634, 0.5592, 0.8237, 0.2666, 0.5182, 0.2771, 0.5051, 0.286, 0.5285, 0.2753, 0.5409, 0.539, 0.8869, 0.5347, 0.8264, 0.5592, 0.8237, 0.5625, 0.8814, 0.5583, 0.7028, 0.5608, 0.6443, 0.5815, 0.6494, 0.58, 0.7048, 0.5578, 0.7634, 0.5583, 0.7028, 0.58, 0.7048, 0.5798, 0.7627, 0.286, 0.5285, 0.297, 0.5153, 0.297, 0.5519, 0.5592, 0.8237, 0.5578, 0.7634, 0.5798, 0.7627, 0.5809, 0.8204, 0.2753, 0.5409, 0.286, 0.5285, 0.297, 0.5519, 0.2867, 0.563, 0.5625, 0.8814, 0.5592, 0.8237, 0.5809, 0.8204, 0.5831, 0.8754, 0.2678, 0.558, 0.2753, 0.5409, 0.2867, 0.563, 0.2796, 0.5774, 0.5675, 0.9344, 0.5625, 0.8814, 0.5831, 0.8754, 0.5864, 0.9253, 0.5711, 0.5644, 0.5786, 0.5433, 0.591, 0.5645, 0.5871, 0.5809, 0.5742, 0.997, 0.5675, 0.9344, 0.5864, 0.9253, 0.591, 0.9963, 0.5651, 0.5959, 0.5711, 0.5644, 0.5871, 0.5809, 0.5839, 0.606, 0.5608, 0.6443, 0.5651, 0.5959, 0.5839, 0.606, 0.5815, 0.6494, 0.5154, 0.07449, 0.5028, 0.1238, 0.4846, 0.1174, 0.4984, 0.06506, 0.4891, 0.4178, 0.4978, 0.4345, 0.4849, 0.4554, 0.473, 0.4338, 0.533, 0.00428, 0.5154, 0.07449, 0.4984, 0.06506, 0.5162, 0.003138, 0.483, 0.3924, 0.4891, 0.4178, 0.473, 0.4338, 0.4646, 0.4021, 0.4802, 0.3489, 0.483, 0.3924, 0.4646, 0.4021, 0.4609, 0.3535, 0.4811, 0.2935, 0.4802, 0.3489, 0.4609, 0.3535, 0.4615, 0.2951, 0.4852, 0.2357, 0.4811, 0.2935, 0.4615, 0.2951, 0.4657, 0.2347, 0.522, 0.4551, 0.533, 0.491, 0.5159, 0.4803, 0.4926, 0.1784, 0.4852, 0.2357, 0.4657, 0.2347, 0.4735, 0.1747, 0.5089, 0.4468, 0.522, 0.4551, 0.5159, 0.4803, 0.4995, 0.4706, 0.5028, 0.1238, 0.4926, 0.1784, 0.4735, 0.1747, 0.4846, 0.1174, 0.4978, 0.4345, 0.5089, 0.4468, 0.4995, 0.4706, 0.4849, 0.4554, 0.1256, 0.6296, 0.1256, 0.6902, 0.1072, 0.6915, 0.1068, 0.6283, 0.5159, 0.4803, 0.533, 0.491, 0.5115, 0.505, 0.125, 0.5693, 0.1256, 0.6296, 0.1068, 0.6283, 0.1066, 0.5655, 0.4995, 0.4706, 0.5159, 0.4803, 0.5115, 0.505, 0.4917, 0.4941, 0.1238, 0.5116, 0.125, 0.5693, 0.1066, 0.5655, 0.1064, 0.5051, 0.4849, 0.4554, 0.4995, 0.4706, 0.4917, 0.4941, 0.4739, 0.4764, 0.4984, 0.06506, 0.4846, 0.1174, 0.4689, 0.1118, 0.4836, 0.05676, 0.473, 0.4338, 0.4849, 0.4554, 0.4739, 0.4764, 0.459, 0.4502, 0.5162, 0.003138, 0.4984, 0.06506, 0.4836, 0.05676, 0.5013, 0.0, 0.4646, 0.4021, 0.473, 0.4338, 0.459, 0.4502, 0.4486, 0.4123, 0.4609, 0.3535, 0.4646, 0.4021, 0.4486, 0.4123, 0.4442, 0.3589, 0.1256, 0.6902, 0.125, 0.7488, 0.1077, 0.7532, 0.1072, 0.6915, 0.1459, 0.5051, 0.1282, 0.4483, 0.1431, 0.44, 0.1608, 0.5019, 0.09335, 0.09273, 0.1037, 0.05488, 0.1179, 0.07122, 0.1095, 0.103, 0.08891, 0.1462, 0.09335, 0.09273, 0.1095, 0.103, 0.1058, 0.1515, 0.1072, 0.6915, 0.1077, 0.7532, 0.09109, 0.749, 0.08961, 0.6904, 0.1068, 0.6283, 0.1072, 0.6915, 0.08961, 0.6904, 0.08891, 0.6299, 0.1563, 0.0, 0.1777, 0.01407, 0.1607, 0.02471, 0.1066, 0.5655, 0.1068, 0.6283, 0.08891, 0.6299, 0.089, 0.5696, 0.1364, 0.01096, 0.1563, 0.0, 0.1607, 0.02471, 0.1443, 0.03449, 0.1064, 0.5051, 0.1066, 0.5655, 0.089, 0.5696, 0.08989, 0.5119, 0.1187, 0.02868, 0.1364, 0.01096, 0.1443, 0.03449, 0.1298, 0.04963, 0.1282, 0.4483, 0.1135, 0.3933, 0.1293, 0.3877, 0.1431, 0.44, 0.1037, 0.05488, 0.1187, 0.02868, 0.1298, 0.04963, 0.1179, 0.07122, 0.1607, 0.02471, 0.1777, 0.01407, 0.1668, 0.04989, 0.1184, 0.3304, 0.1106, 0.2704, 0.1302, 0.2693, 0.1376, 0.3267, 0.1443, 0.03449, 0.1607, 0.02471, 0.1668, 0.04989, 0.1538, 0.05821, 0.1293, 0.3877, 0.1184, 0.3304, 0.1376, 0.3267, 0.1477, 0.3812, 0.1298, 0.04963, 0.1443, 0.03449, 0.1538, 0.05821, 0.1428, 0.07055, 0.1431, 0.44, 0.1293, 0.3877, 0.1477, 0.3812, 0.1602, 0.4306, 0.1179, 0.07122, 0.1298, 0.04963, 0.1428, 0.07055, 0.1341, 0.08728, 0.1608, 0.5019, 0.1431, 0.44, 0.1602, 0.4306, 0.1777, 0.5008, 0.1095, 0.103, 0.1179, 0.07122, 0.1341, 0.08728, 0.128, 0.1127, 0.1058, 0.1515, 0.1095, 0.103, 0.128, 0.1127, 0.1252, 0.1562, 0.1064, 0.21, 0.1058, 0.1515, 0.1252, 0.1562, 0.1261, 0.2115, 0.1106, 0.2704, 0.1064, 0.21, 0.1261, 0.2115, 0.1302, 0.2693, 0.7599, 0.3942, 0.7631, 0.4194, 0.7467, 0.4356, 0.7406, 0.4041, 0.7578, 0.3508, 0.7599, 0.3942, 0.7406, 0.4041, 0.7367, 0.3556, 0.7569, 0.2954, 0.7578, 0.3508, 0.7367, 0.3556, 0.7349, 0.2971, 0.7575, 0.2374, 0.7569, 0.2954, 0.7349, 0.2971, 0.7352, 0.2365, 0.05864, 0.5477, 0.06491, 0.5116, 0.07336, 0.5265, 0.7595, 0.1798, 0.7575, 0.2374, 0.7352, 0.2365, 0.7376, 0.1762, 0.06678, 0.5603, 0.05864, 0.5477, 0.07336, 0.5265, 0.08174, 0.5404, 0.7628, 0.1248, 0.7595, 0.1798, 0.7376, 0.1762, 0.742, 0.1186, 0.07133, 0.5757, 0.06678, 0.5603, 0.08174, 0.5404, 0.08609, 0.5584, 0.7673, 0.075, 0.7628, 0.1248, 0.742, 0.1186, 0.7482, 0.06571, 0.7631, 0.4194, 0.7673, 0.4358, 0.7544, 0.4569, 0.7467, 0.4356, 0.7735, 0.004098, 0.7673, 0.075, 0.7482, 0.06571, 0.7564, 0.003166, 0.7376, 0.1762, 0.7352, 0.2365, 0.7105, 0.2361, 0.7133, 0.1732, 0.7635, 0.4715, 0.7735, 0.4808, 0.769, 0.5056, 0.7542, 0.4951, 0.742, 0.1186, 0.7376, 0.1762, 0.7133, 0.1732, 0.7187, 0.1128, 0.7544, 0.4569, 0.7635, 0.4715, 0.7542, 0.4951, 0.7405, 0.4778, 0.7482, 0.06571, 0.742, 0.1186, 0.7187, 0.1128, 0.7266, 0.0573, 0.7467, 0.4356, 0.7544, 0.4569, 0.7405, 0.4778, 0.7284, 0.452, 0.7564, 0.003166, 0.7482, 0.06571, 0.7266, 0.0573, 0.7365, 0.0, 0.7406, 0.4041, 0.7467, 0.4356, 0.7284, 0.452, 0.719, 0.4143, 0.7367, 0.3556, 0.7406, 0.4041, 0.719, 0.4143, 0.7132, 0.3609, 0.7349, 0.2971, 0.7367, 0.3556, 0.7132, 0.3609, 0.7104, 0.2993, 0.7352, 0.2365, 0.7349, 0.2971, 0.7104, 0.2993, 0.7105, 0.2361, 0.07336, 0.5265, 0.06491, 0.5116, 0.08609, 0.5049, 0.6261, 0.6381, 0.6326, 0.5847, 0.6541, 0.5952, 0.6496, 0.6436, 0.6226, 0.6997, 0.6261, 0.6381, 0.6496, 0.6436, 0.6471, 0.7021, 0.6218, 0.7628, 0.6226, 0.6997, 0.6471, 0.7021, 0.6466, 0.7627, 0.2467, 0.5051, 0.2666, 0.5153, 0.2556, 0.5285, 0.6236, 0.8258, 0.6218, 0.7628, 0.6466, 0.7627, 0.648, 0.8231, 0.2362, 0.5182, 0.2467, 0.5051, 0.2556, 0.5285, 0.2449, 0.5409, 0.628, 0.8863, 0.6236, 0.8258, 0.648, 0.8231, 0.6514, 0.8809, 0.6543, 0.5216, 0.6678, 0.5046, 0.6768, 0.5283, 0.668, 0.5428, 0.6348, 0.942, 0.628, 0.8863, 0.6514, 0.8809, 0.6566, 0.9339, 0.6422, 0.5473, 0.6543, 0.5216, 0.668, 0.5428, 0.6603, 0.5638, 0.6437, 0.9996, 0.6348, 0.942, 0.6566, 0.9339, 0.6635, 0.9967, 0.6326, 0.5847, 0.6422, 0.5473, 0.6603, 0.5638, 0.6541, 0.5952, 0.2449, 0.5409, 0.2556, 0.5285, 0.2666, 0.5519, 0.2564, 0.563, 0.6514, 0.8809, 0.648, 0.8231, 0.6698, 0.8199, 0.6721, 0.8749, 0.2375, 0.558, 0.2449, 0.5409, 0.2564, 0.563, 0.2492, 0.5774, 0.6566, 0.9339, 0.6514, 0.8809, 0.6721, 0.8749, 0.6756, 0.9249, 0.6603, 0.5638, 0.668, 0.5428, 0.6804, 0.5641, 0.6763, 0.5803, 0.6635, 0.9967, 0.6566, 0.9339, 0.6756, 0.9249, 0.6804, 0.996, 0.6541, 0.5952, 0.6603, 0.5638, 0.6763, 0.5803, 0.673, 0.6054, 0.6496, 0.6436, 0.6541, 0.5952, 0.673, 0.6054, 0.6704, 0.6487, 0.6471, 0.7021, 0.6496, 0.6436, 0.6704, 0.6487, 0.6689, 0.7041, 0.6466, 0.7627, 0.6471, 0.7021, 0.6689, 0.7041, 0.6687, 0.7621, 0.2556, 0.5285, 0.2666, 0.5153, 0.2666, 0.5519, 0.648, 0.8231, 0.6466, 0.7627, 0.6687, 0.7621, 0.6698, 0.8199, 0.6573, 0.3483, 0.6601, 0.3918, 0.6419, 0.4017, 0.6381, 0.3531, 0.6581, 0.293, 0.6573, 0.3483, 0.6381, 0.3531, 0.6387, 0.2947, 0.6623, 0.2352, 0.6581, 0.293, 0.6387, 0.2947, 0.643, 0.2343, 0.6993, 0.4547, 0.7104, 0.4905, 0.6933, 0.4799, 0.6697, 0.1779, 0.6623, 0.2352, 0.643, 0.2343, 0.6509, 0.1744, 0.6862, 0.4463, 0.6993, 0.4547, 0.6933, 0.4799, 0.6768, 0.4701, 0.68, 0.1235, 0.6697, 0.1779, 0.6509, 0.1744, 0.662, 0.1172, 0.675, 0.434, 0.6862, 0.4463, 0.6768, 0.4701, 0.6622, 0.455, 0.6927, 0.07417, 0.68, 0.1235, 0.662, 0.1172, 0.6759, 0.06486, 0.6663, 0.4172, 0.675, 0.434, 0.6622, 0.455, 0.6503, 0.4334, 0.7104, 0.00405, 0.6927, 0.07417, 0.6759, 0.06486, 0.6937, 0.002993, 0.6601, 0.3918, 0.6663, 0.4172, 0.6503, 0.4334, 0.6419, 0.4017, 0.4942, 0.5115, 0.4956, 0.5692, 0.4774, 0.5655, 0.4771, 0.505, 0.6622, 0.455, 0.6768, 0.4701, 0.6691, 0.4937, 0.6514, 0.476, 0.6759, 0.06486, 0.662, 0.1172, 0.6467, 0.1118, 0.6614, 0.05673, 0.6503, 0.4334, 0.6622, 0.455, 0.6514, 0.476, 0.6365, 0.4499, 0.6937, 0.002993, 0.6759, 0.06486, 0.6614, 0.05673, 0.6792, 0.0, 0.6419, 0.4017, 0.6503, 0.4334, 0.6365, 0.4499, 0.6261, 0.4121, 0.6381, 0.3531, 0.6419, 0.4017, 0.6261, 0.4121, 0.6218, 0.3586, 0.4962, 0.6902, 0.4956, 0.7488, 0.4785, 0.7533, 0.4781, 0.6916, 0.4962, 0.6296, 0.4962, 0.6902, 0.4781, 0.6916, 0.4778, 0.6284, 0.6933, 0.4799, 0.7104, 0.4905, 0.6889, 0.5046, 0.4956, 0.5692, 0.4962, 0.6296, 0.4778, 0.6284, 0.4774, 0.5655, 0.6768, 0.4701, 0.6933, 0.4799, 0.6889, 0.5046, 0.6691, 0.4937, 0.4781, 0.6916, 0.4785, 0.7533, 0.4616, 0.749, 0.4602, 0.6904, 0.4778, 0.6284, 0.4781, 0.6916, 0.4602, 0.6904, 0.4595, 0.6298, 0.3339, 0.0, 0.3554, 0.01407, 0.3384, 0.02471, 0.4774, 0.5655, 0.4778, 0.6284, 0.4595, 0.6298, 0.4595, 0.5694, 0.3141, 0.01096, 0.3339, 0.0, 0.3384, 0.02471, 0.322, 0.03449, 0.4771, 0.505, 0.4774, 0.5655, 0.4595, 0.5694, 0.4603, 0.5117, 0.2963, 0.02868, 0.3141, 0.01096, 0.322, 0.03449, 0.3075, 0.04963, 0.3058, 0.4483, 0.2912, 0.3933, 0.307, 0.3877, 0.3208, 0.44, 0.2814, 0.05488, 0.2963, 0.02868, 0.3075, 0.04963, 0.2956, 0.07122, 0.3235, 0.5051, 0.3058, 0.4483, 0.3208, 0.44, 0.3385, 0.5019, 0.271, 0.09273, 0.2814, 0.05488, 0.2956, 0.07122, 0.2872, 0.103, 0.2666, 0.1462, 0.271, 0.09273, 0.2872, 0.103, 0.2835, 0.1515, 0.3208, 0.44, 0.307, 0.3877, 0.3254, 0.3812, 0.3379, 0.4306, 0.2956, 0.07122, 0.3075, 0.04963, 0.3204, 0.07055, 0.3118, 0.08728, 0.3385, 0.5019, 0.3208, 0.44, 0.3379, 0.4306, 0.3554, 0.5008, 0.2872, 0.103, 0.2956, 0.07122, 0.3118, 0.08728, 0.3057, 0.1127, 0.2835, 0.1515, 0.2872, 0.103, 0.3057, 0.1127, 0.3029, 0.1562, 0.284, 0.21, 0.2835, 0.1515, 0.3029, 0.1562, 0.3038, 0.2115, 0.2883, 0.2704, 0.284, 0.21, 0.3038, 0.2115, 0.3079, 0.2693, 0.3384, 0.02471, 0.3554, 0.01407, 0.3445, 0.04989, 0.296, 0.3304, 0.2883, 0.2704, 0.3079, 0.2693, 0.3152, 0.3267, 0.322, 0.03449, 0.3384, 0.02471, 0.3445, 0.04989, 0.3315, 0.05821, 0.307, 0.3877, 0.296, 0.3304, 0.3152, 0.3267, 0.3254, 0.3812, 0.3075, 0.04963, 0.322, 0.03449, 0.3315, 0.05821, 0.3204, 0.07055, 0.9448, 0.2377, 0.9442, 0.2957, 0.9223, 0.2975, 0.9226, 0.2369, 0.3244, 0.5481, 0.3307, 0.5122, 0.339, 0.5268, 0.9467, 0.18, 0.9448, 0.2377, 0.9226, 0.2369, 0.9249, 0.1765, 0.3325, 0.5606, 0.3244, 0.5481, 0.339, 0.5268, 0.3473, 0.5405, 0.9498, 0.125, 0.9467, 0.18, 0.9249, 0.1765, 0.9291, 0.1188, 0.3371, 0.5758, 0.3325, 0.5606, 0.3473, 0.5405, 0.3516, 0.5583, 0.9541, 0.07508, 0.9498, 0.125, 0.9291, 0.1188, 0.9351, 0.06583, 0.9502, 0.4196, 0.9542, 0.4359, 0.9414, 0.4571, 0.9339, 0.4359, 0.96, 0.00404, 0.9541, 0.07508, 0.9351, 0.06583, 0.943, 0.003162, 0.9471, 0.3945, 0.9502, 0.4196, 0.9339, 0.4359, 0.928, 0.4045, 0.945, 0.3511, 0.9471, 0.3945, 0.928, 0.4045, 0.9241, 0.356, 0.9442, 0.2957, 0.945, 0.3511, 0.9241, 0.356, 0.9223, 0.2975, 0.9339, 0.4359, 0.9414, 0.4571, 0.9275, 0.478, 0.9156, 0.4523, 0.943, 0.003162, 0.9351, 0.06583, 0.9134, 0.05741, 0.9232, 0.0, 0.928, 0.4045, 0.9339, 0.4359, 0.9156, 0.4523, 0.9063, 0.4147, 0.9241, 0.356, 0.928, 0.4045, 0.9063, 0.4147, 0.9006, 0.3612, 0.9223, 0.2975, 0.9241, 0.356, 0.9006, 0.3612, 0.8978, 0.2996, 0.9226, 0.2369, 0.9223, 0.2975, 0.8978, 0.2996, 0.8978, 0.2364, 0.339, 0.5268, 0.3307, 0.5122, 0.3516, 0.5051, 0.9249, 0.1765, 0.9226, 0.2369, 0.8978, 0.2364, 0.9005, 0.1735, 0.9503, 0.4717, 0.96, 0.4808, 0.9555, 0.5056, 0.9409, 0.4952, 0.9291, 0.1188, 0.9249, 0.1765, 0.9005, 0.1735, 0.9057, 0.113, 0.9414, 0.4571, 0.9503, 0.4717, 0.9409, 0.4952, 0.9275, 0.478, 0.9351, 0.06583, 0.9291, 0.1188, 0.9057, 0.113, 0.9134, 0.05741, 0.0, 0.7631, 0.0008567, 0.6999, 0.02535, 0.7024, 0.02481, 0.763, 0.2163, 0.5051, 0.2362, 0.5153, 0.2252, 0.5285, 0.001796, 0.826, 0.0, 0.7631, 0.02481, 0.763, 0.02626, 0.8233, 0.2058, 0.5182, 0.2163, 0.5051, 0.2252, 0.5285, 0.2145, 0.5409, 0.006194, 0.8866, 0.001796, 0.826, 0.02626, 0.8233, 0.02964, 0.8811, 0.03252, 0.5219, 0.04604, 0.5049, 0.05506, 0.5285, 0.04621, 0.543, 0.01303, 0.9423, 0.006194, 0.8866, 0.02964, 0.8811, 0.03482, 0.9341, 0.02045, 0.5475, 0.03252, 0.5219, 0.04621, 0.543, 0.03851, 0.5641, 0.02189, 0.9998, 0.01303, 0.9423, 0.03482, 0.9341, 0.04174, 0.9969, 0.01082, 0.585, 0.02045, 0.5475, 0.03851, 0.5641, 0.0323, 0.5954, 0.004379, 0.6383, 0.01082, 0.585, 0.0323, 0.5954, 0.02787, 0.6438, 0.0008567, 0.6999, 0.004379, 0.6383, 0.02787, 0.6438, 0.02535, 0.7024, 0.04174, 0.9969, 0.03482, 0.9341, 0.05383, 0.9251, 0.05864, 0.9962, 0.0323, 0.5954, 0.03851, 0.5641, 0.05456, 0.5806, 0.05123, 0.6056, 0.02787, 0.6438, 0.0323, 0.5954, 0.05123, 0.6056, 0.04866, 0.649, 0.02535, 0.7024, 0.02787, 0.6438, 0.04866, 0.649, 0.04717, 0.7044, 0.02481, 0.763, 0.02535, 0.7024, 0.04717, 0.7044, 0.04695, 0.7624, 0.2252, 0.5285, 0.2362, 0.5153, 0.2362, 0.5519, 0.02626, 0.8233, 0.02481, 0.763, 0.04695, 0.7624, 0.04803, 0.8201, 0.2145, 0.5409, 0.2252, 0.5285, 0.2362, 0.5519, 0.226, 0.563, 0.02964, 0.8811, 0.02626, 0.8233, 0.04803, 0.8201, 0.05036, 0.8751, 0.2071, 0.558, 0.2145, 0.5409, 0.226, 0.563, 0.2188, 0.5774, 0.03482, 0.9341, 0.02964, 0.8811, 0.05036, 0.8751, 0.05383, 0.9251, 0.03851, 0.5641, 0.04621, 0.543, 0.05864, 0.5643, 0.05456, 0.5806, 0.6107, 0.4551, 0.6218, 0.491, 0.6047, 0.4803, 0.5814, 0.1784, 0.574, 0.2357, 0.5545, 0.2347, 0.5623, 0.1747, 0.5977, 0.4468, 0.6107, 0.4551, 0.6047, 0.4803, 0.5882, 0.4706, 0.5916, 0.1238, 0.5814, 0.1784, 0.5623, 0.1747, 0.5733, 0.1174, 0.5866, 0.4345, 0.5977, 0.4468, 0.5882, 0.4706, 0.5737, 0.4554, 0.6042, 0.07449, 0.5916, 0.1238, 0.5733, 0.1174, 0.5872, 0.06506, 0.5779, 0.4178, 0.5866, 0.4345, 0.5737, 0.4554, 0.5618, 0.4338, 0.6218, 0.00428, 0.6042, 0.07449, 0.5872, 0.06506, 0.6049, 0.003138, 0.5718, 0.3924, 0.5779, 0.4178, 0.5618, 0.4338, 0.5534, 0.4021, 0.569, 0.3489, 0.5718, 0.3924, 0.5534, 0.4021, 0.5497, 0.3535, 0.5698, 0.2935, 0.569, 0.3489, 0.5497, 0.3535, 0.5502, 0.2951, 0.574, 0.2357, 0.5698, 0.2935, 0.5502, 0.2951, 0.5545, 0.2347, 0.5534, 0.4021, 0.5618, 0.4338, 0.5478, 0.4502, 0.5374, 0.4123, 0.5497, 0.3535, 0.5534, 0.4021, 0.5374, 0.4123, 0.533, 0.3589, 0.4595, 0.6902, 0.4588, 0.7488, 0.4418, 0.7533, 0.4414, 0.6916, 0.4595, 0.6296, 0.4595, 0.6902, 0.4414, 0.6916, 0.441, 0.6284, 0.6047, 0.4803, 0.6218, 0.491, 0.6003, 0.505, 0.4588, 0.5692, 0.4595, 0.6296, 0.441, 0.6284, 0.4407, 0.5655, 0.5882, 0.4706, 0.6047, 0.4803, 0.6003, 0.505, 0.5804, 0.4941, 0.4575, 0.5115, 0.4588, 0.5692, 0.4407, 0.5655, 0.4404, 0.505, 0.5737, 0.4554, 0.5882, 0.4706, 0.5804, 0.4941, 0.5627, 0.4764, 0.5872, 0.06506, 0.5733, 0.1174, 0.5577, 0.1118, 0.5724, 0.05676, 0.5618, 0.4338, 0.5737, 0.4554, 0.5627, 0.4764, 0.5478, 0.4502, 0.6049, 0.003138, 0.5872, 0.06506, 0.5724, 0.05676, 0.5901, 0.0, 0.4407, 0.5655, 0.441, 0.6284, 0.4228, 0.6298, 0.4228, 0.5694, 0.2253, 0.01096, 0.2451, 0.0, 0.2496, 0.02471, 0.2331, 0.03449, 0.4404, 0.505, 0.4407, 0.5655, 0.4228, 0.5694, 0.4235, 0.5117, 0.2075, 0.02868, 0.2253, 0.01096, 0.2331, 0.03449, 0.2186, 0.04963, 0.217, 0.4483, 0.2023, 0.3933, 0.2182, 0.3877, 0.232, 0.44, 0.1926, 0.05488, 0.2075, 0.02868, 0.2186, 0.04963, 0.2067, 0.07122, 0.2347, 0.5051, 0.217, 0.4483, 0.232, 0.44, 0.2497, 0.5019, 0.1822, 0.09273, 0.1926, 0.05488, 0.2067, 0.07122, 0.1984, 0.103, 0.1777, 0.1462, 0.1822, 0.09273, 0.1984, 0.103, 0.1946, 0.1515, 0.4414, 0.6916, 0.4418, 0.7533, 0.4249, 0.749, 0.4235, 0.6904, 0.441, 0.6284, 0.4414, 0.6916, 0.4235, 0.6904, 0.4228, 0.6298, 0.2451, 0.0, 0.2666, 0.01407, 0.2496, 0.02471, 0.1946, 0.1515, 0.1984, 0.103, 0.2169, 0.1127, 0.2141, 0.1562, 0.1952, 0.21, 0.1946, 0.1515, 0.2141, 0.1562, 0.2149, 0.2115, 0.1994, 0.2704, 0.1952, 0.21, 0.2149, 0.2115, 0.2191, 0.2693, 0.2496, 0.02471, 0.2666, 0.01407, 0.2556, 0.04989, 0.2072, 0.3304, 0.1994, 0.2704, 0.2191, 0.2693, 0.2264, 0.3267, 0.2331, 0.03449, 0.2496, 0.02471, 0.2556, 0.04989, 0.2427, 0.05821, 0.2182, 0.3877, 0.2072, 0.3304, 0.2264, 0.3267, 0.2366, 0.3812, 0.2186, 0.04963, 0.2331, 0.03449, 0.2427, 0.05821, 0.2316, 0.07055, 0.232, 0.44, 0.2182, 0.3877, 0.2366, 0.3812, 0.2491, 0.4306, 0.2067, 0.07122, 0.2186, 0.04963, 0.2316, 0.07055, 0.223, 0.08728, 0.2497, 0.5019, 0.232, 0.44, 0.2491, 0.4306, 0.2666, 0.5008, 0.1984, 0.103, 0.2067, 0.07122, 0.223, 0.08728, 0.2169, 0.1127, 0.8877, 0.125, 0.8845, 0.18, 0.8627, 0.1765, 0.8669, 0.1188, 0.1911, 0.5759, 0.1865, 0.5605, 0.2015, 0.5406, 0.2058, 0.5586, 0.8919, 0.07508, 0.8877, 0.125, 0.8669, 0.1188, 0.8729, 0.06583, 0.888, 0.4196, 0.892, 0.4359, 0.8793, 0.4571, 0.8717, 0.4359, 0.8978, 0.00404, 0.8919, 0.07508, 0.8729, 0.06583, 0.8808, 0.003162, 0.8849, 0.3945, 0.888, 0.4196, 0.8717, 0.4359, 0.8658, 0.4045, 0.8829, 0.3511, 0.8849, 0.3945, 0.8658, 0.4045, 0.8619, 0.356, 0.8821, 0.2957, 0.8829, 0.3511, 0.8619, 0.356, 0.8602, 0.2975, 0.8826, 0.2377, 0.8821, 0.2957, 0.8602, 0.2975, 0.8604, 0.2369, 0.1784, 0.5479, 0.1847, 0.5118, 0.1931, 0.5267, 0.8845, 0.18, 0.8826, 0.2377, 0.8604, 0.2369, 0.8627, 0.1765, 0.1865, 0.5605, 0.1784, 0.5479, 0.1931, 0.5267, 0.2015, 0.5406, 0.8602, 0.2975, 0.8619, 0.356, 0.8384, 0.3612, 0.8357, 0.2996, 0.8604, 0.2369, 0.8602, 0.2975, 0.8357, 0.2996, 0.8356, 0.2364, 0.1931, 0.5267, 0.1847, 0.5118, 0.2058, 0.5051, 0.8627, 0.1765, 0.8604, 0.2369, 0.8356, 0.2364, 0.8383, 0.1735, 0.8881, 0.4717, 0.8978, 0.4808, 0.8934, 0.5056, 0.8788, 0.4952, 0.8669, 0.1188, 0.8627, 0.1765, 0.8383, 0.1735, 0.8436, 0.113, 0.8793, 0.4571, 0.8881, 0.4717, 0.8788, 0.4952, 0.8653, 0.478, 0.8729, 0.06583, 0.8669, 0.1188, 0.8436, 0.113, 0.8513, 0.05741, 0.8717, 0.4359, 0.8793, 0.4571, 0.8653, 0.478, 0.8534, 0.4523, 0.8808, 0.003162, 0.8729, 0.06583, 0.8513, 0.05741, 0.861, 0.0, 0.8658, 0.4045, 0.8717, 0.4359, 0.8534, 0.4523, 0.8442, 0.4147, 0.8619, 0.356, 0.8658, 0.4045, 0.8442, 0.4147, 0.8384, 0.3612, 0.3879, 0.5221, 0.4015, 0.505, 0.4105, 0.5287, 0.4016, 0.5432, 0.3685, 0.9425, 0.3616, 0.8867, 0.3851, 0.8813, 0.3902, 0.9343, 0.3759, 0.5477, 0.3879, 0.5221, 0.4016, 0.5432, 0.3939, 0.5643, 0.3773, 1.0, 0.3685, 0.9425, 0.3902, 0.9343, 0.3972, 0.9971, 0.3662, 0.5851, 0.3759, 0.5477, 0.3939, 0.5643, 0.3877, 0.5956, 0.3598, 0.6385, 0.3662, 0.5851, 0.3877, 0.5956, 0.3833, 0.644, 0.3563, 0.7001, 0.3598, 0.6385, 0.3833, 0.644, 0.3808, 0.7025, 0.3554, 0.7633, 0.3563, 0.7001, 0.3808, 0.7025, 0.3802, 0.7632, 0.1364, 0.5051, 0.1566, 0.5152, 0.1455, 0.5285, 0.3572, 0.8262, 0.3554, 0.7633, 0.3802, 0.7632, 0.3817, 0.8235, 0.1256, 0.5182, 0.1364, 0.5051, 0.1455, 0.5285, 0.1346, 0.5409, 0.3616, 0.8867, 0.3572, 0.8262, 0.3817, 0.8235, 0.3851, 0.8813, 0.3808, 0.7025, 0.3833, 0.644, 0.4041, 0.6492, 0.4026, 0.7046, 0.3802, 0.7632, 0.3808, 0.7025, 0.4026, 0.7046, 0.4024, 0.7626, 0.1455, 0.5285, 0.1566, 0.5152, 0.1566, 0.5518, 0.3817, 0.8235, 0.3802, 0.7632, 0.4024, 0.7626, 0.4035, 0.8203, 0.1346, 0.5409, 0.1455, 0.5285, 0.1566, 0.5518, 0.1463, 0.5629, 0.3851, 0.8813, 0.3817, 0.8235, 0.4035, 0.8203, 0.4058, 0.8753, 0.127, 0.558, 0.1346, 0.5409, 0.1463, 0.5629, 0.1391, 0.5774, 0.3902, 0.9343, 0.3851, 0.8813, 0.4058, 0.8753, 0.4093, 0.9253, 0.3939, 0.5643, 0.4016, 0.5432, 0.4141, 0.5645, 0.41, 0.5808, 0.3972, 0.9971, 0.3902, 0.9343, 0.4093, 0.9253, 0.4141, 0.9964, 0.3877, 0.5956, 0.3939, 0.5643, 0.41, 0.5808, 0.4067, 0.6058, 0.3833, 0.644, 0.3877, 0.5956, 0.4067, 0.6058, 0.4041, 0.6492, 0.25, 0.49, 0.25, 0.25, 0.4578, 0.13, 0.75, 0.49, 0.9578, 0.13, 0.5422, 0.13, 0.4578, 0.13, 0.25, 0.25, 0.04215, 0.13, 0.04215, 0.13, 0.25, 0.25, 0.25, 0.49, 0.25, 0.49, 0.25, 0.25, 0.4578, 0.13, 0.75, 0.49, 0.9578, 0.13, 0.5422, 0.13, 0.4578, 0.13, 0.25, 0.25, 0.04215, 0.13, 0.04215, 0.13, 0.25, 0.25, 0.25, 0.49, 0.25, 0.49, 0.25, 0.25, 0.4578, 0.13, 0.75, 0.49, 0.9578, 0.13, 0.5422, 0.13, 0.4578, 0.13, 0.25, 0.25, 0.04215, 0.13, 0.04215, 0.13, 0.25, 0.25, 0.25, 0.49, 0.25, 0.49, 0.25, 0.25, 0.4578, 0.13, 0.75, 0.49, 0.9578, 0.13, 0.5422, 0.13, 0.4578, 0.13, 0.25, 0.25, 0.04215, 0.13, 0.04215, 0.13, 0.25, 0.25, 0.25, 0.49, 0.25, 0.49, 0.25, 0.25, 0.4578, 0.13, 0.75, 0.49, 0.9578, 0.13, 0.5422, 0.13, 0.4578, 0.13, 0.25, 0.25, 0.04215, 0.13, 0.04215, 0.13, 0.25, 0.25, 0.25, 0.49, 0.25, 0.49, 0.25, 0.25, 0.4578, 0.13, 0.75, 0.49, 0.9578, 0.13, 0.5422, 0.13, 0.4578, 0.13, 0.25, 0.25, 0.04215, 0.13, 0.04215, 0.13, 0.25, 0.25, 0.25, 0.49, 0.25, 0.49, 0.25, 0.25, 0.4578, 0.13, 0.75, 0.49, 0.9578, 0.13, 0.5422, 0.13, 0.4578, 0.13, 0.25, 0.25, 0.04215, 0.13, 0.04215, 0.13, 0.25, 0.25, 0.25, 0.49, 0.25, 0.49, 0.25, 0.25, 0.4578, 0.13, 0.75, 0.49, 0.9578, 0.13, 0.5422, 0.13, 0.4578, 0.13, 0.25, 0.25, 0.04215, 0.13, 0.04215, 0.13, 0.25, 0.25, 0.25, 0.49, 0.25, 0.49, 0.25, 0.25, 0.4578, 0.13, 0.75, 0.49, 0.9578, 0.13, 0.5422, 0.13, 0.4578, 0.13, 0.25, 0.25, 0.04215, 0.13, 0.04215, 0.13, 0.25, 0.25, 0.25, 0.49, 0.25, 0.49, 0.25, 0.25, 0.4578, 0.13, 0.75, 0.49, 0.9578, 0.13, 0.5422, 0.13, 0.4578, 0.13, 0.25, 0.25, 0.04215, 0.13, 0.04215, 0.13, 0.25, 0.25, 0.25, 0.49, 0.25, 0.49, 0.25, 0.25, 0.4578, 0.13, 0.75, 0.49, 0.9578, 0.13, 0.5422, 0.13, 0.4578, 0.13, 0.25, 0.25, 0.04215, 0.13, 0.04215, 0.13, 0.25, 0.25, 0.25, 0.49, 0.25, 0.49, 0.25, 0.25, 0.4578, 0.13, 0.75, 0.49, 0.9578, 0.13, 0.5422, 0.13, 0.4578, 0.13, 0.25, 0.25, 0.04215, 0.13, 0.04215, 0.13, 0.25, 0.25, 0.25, 0.49, 0.25, 0.49, 0.25, 0.25, 0.4578, 0.13, 0.75, 0.49, 0.9578, 0.13, 0.5422, 0.13, 0.4578, 0.13, 0.25, 0.25, 0.04215, 0.13, 0.04215, 0.13, 0.25, 0.25, 0.25, 0.49, 0.25, 0.49, 0.25, 0.25, 0.4578, 0.13, 0.75, 0.49, 0.9578, 0.13, 0.5422, 0.13, 0.4578, 0.13, 0.25, 0.25, 0.04215, 0.13, 0.04215, 0.13, 0.25, 0.25, 0.25, 0.49, 0.25, 0.49, 0.25, 0.25, 0.4578, 0.13, 0.75, 0.49, 0.9578, 0.13, 0.5422, 0.13, 0.4578, 0.13, 0.25, 0.25, 0.04215, 0.13, 0.04215, 0.13, 0.25, 0.25, 0.25, 0.49, 0.25, 0.49, 0.25, 0.25, 0.4578, 0.13, 0.75, 0.49, 0.9578, 0.13, 0.5422, 0.13, 0.4578, 0.13, 0.25, 0.25, 0.04215, 0.13, 0.04215, 0.13, 0.25, 0.25, 0.25, 0.49, 0.25, 0.49, 0.25, 0.25, 0.4578, 0.13, 0.75, 0.49, 0.9578, 0.13, 0.5422, 0.13, 0.4578, 0.13, 0.25, 0.25, 0.04215, 0.13, 0.04215, 0.13, 0.25, 0.25, 0.25, 0.49, 0.25, 0.49, 0.25, 0.25, 0.4578, 0.13, 0.75, 0.49, 0.9578, 0.13, 0.5422, 0.13, 0.4578, 0.13, 0.25, 0.25, 0.04215, 0.13, 0.04215, 0.13, 0.25, 0.25, 0.25, 0.49, 0.25, 0.49, 0.25, 0.25, 0.4578, 0.13, 0.75, 0.49, 0.9578, 0.13, 0.5422, 0.13, 0.4578, 0.13, 0.25, 0.25, 0.04215, 0.13, 0.04215, 0.13, 0.25, 0.25, 0.25, 0.49, 0.25, 0.49, 0.25, 0.25, 0.4578, 0.13, 0.75, 0.49, 0.9578, 0.13, 0.5422, 0.13, 0.4578, 0.13, 0.25, 0.25, 0.04215, 0.13, 0.04215, 0.13, 0.25, 0.25, 0.25, 0.49, 0.25, 0.49, 0.25, 0.25, 0.4578, 0.13, 0.75, 0.49, 0.9578, 0.13, 0.5422, 0.13, 0.4578, 0.13, 0.25, 0.25, 0.04215, 0.13, 0.04215, 0.13, 0.25, 0.25, 0.25, 0.49, 0.25, 0.49, 0.25, 0.25, 0.4578, 0.13, 0.75, 0.49, 0.9578, 0.13, 0.5422, 0.13, 0.4578, 0.13, 0.25, 0.25, 0.04215, 0.13, 0.04215, 0.13, 0.25, 0.25, 0.25, 0.49, 0.25, 0.49, 0.25, 0.25, 0.4578, 0.13, 0.75, 0.49, 0.9578, 0.13, 0.5422, 0.13, 0.4578, 0.13, 0.25, 0.25, 0.04215, 0.13, 0.04215, 0.13, 0.25, 0.25, 0.25, 0.49, 0.25, 0.49, 0.25, 0.25, 0.4578, 0.13, 0.75, 0.49, 0.9578, 0.13, 0.5422, 0.13, 0.4578, 0.13, 0.25, 0.25, 0.04215, 0.13, 0.04215, 0.13, 0.25, 0.25, 0.25, 0.49, 0.25, 0.49, 0.25, 0.25, 0.4578, 0.13, 0.75, 0.49, 0.9578, 0.13, 0.5422, 0.13, 0.4578, 0.13, 0.25, 0.25, 0.04215, 0.13, 0.04215, 0.13, 0.25, 0.25, 0.25, 0.49, 0.25, 0.49, 0.25, 0.25, 0.4578, 0.13, 0.75, 0.49, 0.9578, 0.13, 0.5422, 0.13, 0.4578, 0.13, 0.25, 0.25, 0.04215, 0.13, 0.04215, 0.13, 0.25, 0.25, 0.25, 0.49, 0.25, 0.49, 0.25, 0.25, 0.4578, 0.13, 0.75, 0.49, 0.9578, 0.13, 0.5422, 0.13, 0.4578, 0.13, 0.25, 0.25, 0.04215, 0.13, 0.04215, 0.13, 0.25, 0.25, 0.25, 0.49, 0.25, 0.49, 0.25, 0.25, 0.4578, 0.13, 0.75, 0.49, 0.9578, 0.13, 0.5422, 0.13, 0.4578, 0.13, 0.25, 0.25, 0.04215, 0.13, 0.04215, 0.13, 0.25, 0.25, 0.25, 0.49, 0.25, 0.49, 0.25, 0.25, 0.4578, 0.13, 0.75, 0.49, 0.9578, 0.13, 0.5422, 0.13, 0.4578, 0.13, 0.25, 0.25, 0.04215, 0.13, 0.04215, 0.13, 0.25, 0.25, 0.25, 0.49, 0.25, 0.49, 0.25, 0.25, 0.4578, 0.13, 0.75, 0.49, 0.9578, 0.13, 0.5422, 0.13, 0.4578, 0.13, 0.25, 0.25, 0.04215, 0.13, 0.04215, 0.13, 0.25, 0.25, 0.25, 0.49, 0.25, 0.49, 0.25, 0.25, 0.4578, 0.13, 0.75, 0.49, 0.9578, 0.13, 0.5422, 0.13, 0.4578, 0.13, 0.25, 0.25, 0.04215, 0.13, 0.04215, 0.13, 0.25, 0.25, 0.25, 0.49, 0.25, 0.49, 0.25, 0.25, 0.4578, 0.13, 0.75, 0.49, 0.9578, 0.13, 0.5422, 0.13, 0.4578, 0.13, 0.25, 0.25, 0.04215, 0.13, 0.04215, 0.13, 0.25, 0.25, 0.25, 0.49, 0.25, 0.49, 0.25, 0.25, 0.4578, 0.13, 0.75, 0.49, 0.9578, 0.13, 0.5422, 0.13, 0.4578, 0.13, 0.25, 0.25, 0.04215, 0.13, 0.04215, 0.13, 0.25, 0.25, 0.25, 0.49, 0.25, 0.49, 0.25, 0.25, 0.4578, 0.13, 0.75, 0.49, 0.9578, 0.13, 0.5422, 0.13, 0.4578, 0.13, 0.25, 0.25, 0.04215, 0.13, 0.04215, 0.13, 0.25, 0.25, 0.25, 0.49, 0.25, 0.49, 0.25, 0.25, 0.4578, 0.13, 0.75, 0.49, 0.9578, 0.13, 0.5422, 0.13, 0.4578, 0.13, 0.25, 0.25, 0.04215, 0.13, 0.04215, 0.13, 0.25, 0.25, 0.25, 0.49, 0.25, 0.49, 0.25, 0.25, 0.4578, 0.13, 0.75, 0.49, 0.9578, 0.13, 0.5422, 0.13, 0.4578, 0.13, 0.25, 0.25, 0.04215, 0.13, 0.04215, 0.13, 0.25, 0.25, 0.25, 0.49, 0.25, 0.49, 0.25, 0.25, 0.4578, 0.13, 0.75, 0.49, 0.9578, 0.13, 0.5422, 0.13, 0.4578, 0.13, 0.25, 0.25, 0.04215, 0.13, 0.04215, 0.13, 0.25, 0.25, 0.25, 0.49, 0.25, 0.49, 0.25, 0.25, 0.4578, 0.13, 0.75, 0.49, 0.9578, 0.13, 0.5422, 0.13, 0.4578, 0.13, 0.25, 0.25, 0.04215, 0.13, 0.04215, 0.13, 0.25, 0.25, 0.25, 0.49, 0.25, 0.49, 0.25, 0.25, 0.4578, 0.13, 0.75, 0.49, 0.9578, 0.13, 0.5422, 0.13, 0.4578, 0.13, 0.25, 0.25, 0.04215, 0.13, 0.04215, 0.13, 0.25, 0.25, 0.25, 0.49, 0.25, 0.49, 0.25, 0.25, 0.4578, 0.13, 0.75, 0.49, 0.9578, 0.13, 0.5422, 0.13, 0.4578, 0.13, 0.25, 0.25, 0.04215, 0.13, 0.04215, 0.13, 0.25, 0.25, 0.25, 0.49, 0.25, 0.49, 0.25, 0.25, 0.4578, 0.13, 0.75, 0.49, 0.9578, 0.13, 0.5422, 0.13, 0.4578, 0.13, 0.25, 0.25, 0.04215, 0.13, 0.04215, 0.13, 0.25, 0.25, 0.25, 0.49, 0.25, 0.49, 0.25, 0.25, 0.4578, 0.13, 0.75, 0.49, 0.9578, 0.13, 0.5422, 0.13, 0.4578, 0.13, 0.25, 0.25, 0.04215, 0.13, 0.04215, 0.13, 0.25, 0.25, 0.25, 0.49, 0.25, 0.49, 0.25, 0.25, 0.4578, 0.13, 0.75, 0.49, 0.9578, 0.13, 0.5422, 0.13, 0.4578, 0.13, 0.25, 0.25, 0.04215, 0.13, 0.04215, 0.13, 0.25, 0.25, 0.25, 0.49, 0.25, 0.49, 0.25, 0.25, 0.4578, 0.13, 0.75, 0.49, 0.9578, 0.13, 0.5422, 0.13, 0.4578, 0.13, 0.25, 0.25, 0.04215, 0.13, 0.04215, 0.13, 0.25, 0.25, 0.25, 0.49, 0.25, 0.49, 0.25, 0.25, 0.4578, 0.13, 0.75, 0.49, 0.9578, 0.13, 0.5422, 0.13, 0.4578, 0.13, 0.25, 0.25, 0.04215, 0.13, 0.04215, 0.13, 0.25, 0.25, 0.25, 0.49, 0.25, 0.49, 0.25, 0.25, 0.4578, 0.13, 0.75, 0.49, 0.9578, 0.13, 0.5422, 0.13, 0.4578, 0.13, 0.25, 0.25, 0.04215, 0.13, 0.04215, 0.13, 0.25, 0.25, 0.25, 0.49, 0.25, 0.49, 0.25, 0.25, 0.4578, 0.13, 0.75, 0.49, 0.9578, 0.13, 0.5422, 0.13, 0.4578, 0.13, 0.25, 0.25, 0.04215, 0.13, 0.04215, 0.13, 0.25, 0.25, 0.25, 0.49, 0.25, 0.49, 0.25, 0.25, 0.4578, 0.13, 0.75, 0.49, 0.9578, 0.13, 0.5422, 0.13, 0.4578, 0.13, 0.25, 0.25, 0.04215, 0.13, 0.04215, 0.13, 0.25, 0.25, 0.25, 0.49, 0.25, 0.49, 0.25, 0.25, 0.4578, 0.13, 0.75, 0.49, 0.9578, 0.13, 0.5422, 0.13, 0.4578, 0.13, 0.25, 0.25, 0.04215, 0.13, 0.04215, 0.13, 0.25, 0.25, 0.25, 0.49, 0.25, 0.49, 0.25, 0.25, 0.4578, 0.13, 0.75, 0.49, 0.9578, 0.13, 0.5422, 0.13, 0.4578, 0.13, 0.25, 0.25, 0.04215, 0.13, 0.04215, 0.13, 0.25, 0.25, 0.25, 0.49, 0.25, 0.49, 0.25, 0.25, 0.4578, 0.13, 0.75, 0.49, 0.9578, 0.13, 0.5422, 0.13, 0.4578, 0.13, 0.25, 0.25, 0.04215, 0.13, 0.04215, 0.13, 0.25, 0.25, 0.25, 0.49, 0.25, 0.49, 0.25, 0.25, 0.4578, 0.13, 0.75, 0.49, 0.9578, 0.13, 0.5422, 0.13, 0.4578, 0.13, 0.25, 0.25, 0.04215, 0.13, 0.04215, 0.13, 0.25, 0.25, 0.25, 0.49, 0.25, 0.49, 0.25, 0.25, 0.4578, 0.13, 0.75, 0.49, 0.9578, 0.13, 0.5422, 0.13, 0.4578, 0.13, 0.25, 0.25, 0.04215, 0.13, 0.04215, 0.13, 0.25, 0.25, 0.25, 0.49, 0.25, 0.49, 0.25, 0.25, 0.4578, 0.13, 0.75, 0.49, 0.9578, 0.13, 0.5422, 0.13, 0.4578, 0.13, 0.25, 0.25, 0.04215, 0.13, 0.04215, 0.13, 0.25, 0.25, 0.25, 0.49, 0.25, 0.49, 0.25, 0.25, 0.4578, 0.13, 0.75, 0.49, 0.9578, 0.13, 0.5422, 0.13, 0.4578, 0.13, 0.25, 0.25, 0.04215, 0.13, 0.04215, 0.13, 0.25, 0.25, 0.25, 0.49, 0.25, 0.49, 0.25, 0.25, 0.4578, 0.13, 0.75, 0.49, 0.9578, 0.13, 0.5422, 0.13, 0.4578, 0.13, 0.25, 0.25, 0.04215, 0.13, 0.04215, 0.13, 0.25, 0.25, 0.25, 0.49, 0.25, 0.49, 0.25, 0.25, 0.4578, 0.13, 0.75, 0.49, 0.9578, 0.13, 0.5422, 0.13, 0.4578, 0.13, 0.25, 0.25, 0.04215, 0.13, 0.04215, 0.13, 0.25, 0.25, 0.25, 0.49, 0.25, 0.49, 0.25, 0.25, 0.4578, 0.13, 0.75, 0.49, 0.9578, 0.13, 0.5422, 0.13, 0.4578, 0.13, 0.25, 0.25, 0.04215, 0.13, 0.04215, 0.13, 0.25, 0.25, 0.25, 0.49, 0.25, 0.49, 0.25, 0.25, 0.4578, 0.13, 0.75, 0.49, 0.9578, 0.13, 0.5422, 0.13, 0.4578, 0.13, 0.25, 0.25, 0.04215, 0.13, 0.04215, 0.13, 0.25, 0.25, 0.25, 0.49, 0.25, 0.49, 0.25, 0.25, 0.4578, 0.13, 0.75, 0.49, 0.9578, 0.13, 0.5422, 0.13, 0.4578, 0.13, 0.25, 0.25, 0.04215, 0.13, 0.04215, 0.13, 0.25, 0.25, 0.25, 0.49, 0.25, 0.49, 0.25, 0.25, 0.4578, 0.13, 0.75, 0.49, 0.9578, 0.13, 0.5422, 0.13, 0.4578, 0.13, 0.25, 0.25, 0.04215, 0.13, 0.04215, 0.13, 0.25, 0.25, 0.25, 0.49, 0.25, 0.49, 0.25, 0.25, 0.4578, 0.13, 0.75, 0.49, 0.9578, 0.13, 0.5422, 0.13, 0.4578, 0.13, 0.25, 0.25, 0.04215, 0.13, 0.04215, 0.13, 0.25, 0.25, 0.25, 0.49, 0.25, 0.49, 0.25, 0.25, 0.4578, 0.13, 0.75, 0.49, 0.9578, 0.13, 0.5422, 0.13, 0.4578, 0.13, 0.25, 0.25, 0.04215, 0.13, 0.04215, 0.13, 0.25, 0.25, 0.25, 0.49, 0.25, 0.49, 0.25, 0.25, 0.4578, 0.13, 0.75, 0.49, 0.9578, 0.13, 0.5422, 0.13, 0.4578, 0.13, 0.25, 0.25, 0.04215, 0.13, 0.04215, 0.13, 0.25, 0.25, 0.25, 0.49, 0.25, 0.49, 0.25, 0.25, 0.4578, 0.13, 0.75, 0.49, 0.9578, 0.13, 0.5422, 0.13, 0.4578, 0.13, 0.25, 0.25, 0.04215, 0.13, 0.04215, 0.13, 0.25, 0.25, 0.25, 0.49, 0.25, 0.49, 0.25, 0.25, 0.4578, 0.13, 0.75, 0.49, 0.9578, 0.13, 0.5422, 0.13, 0.4578, 0.13, 0.25, 0.25, 0.04215, 0.13, 0.04215, 0.13, 0.25, 0.25, 0.25, 0.49, 0.25, 0.49, 0.25, 0.25, 0.4578, 0.13, 0.75, 0.49, 0.9578, 0.13, 0.5422, 0.13, 0.4578, 0.13, 0.25, 0.25, 0.04215, 0.13, 0.04215, 0.13, 0.25, 0.25, 0.25, 0.49, 0.25, 0.49, 0.25, 0.25, 0.4578, 0.13, 0.75, 0.49, 0.9578, 0.13, 0.5422, 0.13, 0.4578, 0.13, 0.25, 0.25, 0.04215, 0.13, 0.04215, 0.13, 0.25, 0.25, 0.25, 0.49, 0.25, 0.49, 0.25, 0.25, 0.4578, 0.13, 0.75, 0.49, 0.9578, 0.13, 0.5422, 0.13, 0.4578, 0.13, 0.25, 0.25, 0.04215, 0.13, 0.04215, 0.13, 0.25, 0.25, 0.25, 0.49, 0.25, 0.49, 0.25, 0.25, 0.4578, 0.13, 0.75, 0.49, 0.9578, 0.13, 0.5422, 0.13, 0.4578, 0.13, 0.25, 0.25, 0.04215, 0.13, 0.04215, 0.13, 0.25, 0.25, 0.25, 0.49, 0.25, 0.49, 0.25, 0.25, 0.4578, 0.13, 0.75, 0.49, 0.9578, 0.13, 0.5422, 0.13, 0.4578, 0.13, 0.25, 0.25, 0.04215, 0.13, 0.04215, 0.13, 0.25, 0.25, 0.25, 0.49, 0.25, 0.49, 0.25, 0.25, 0.4578, 0.13, 0.75, 0.49, 0.9578, 0.13, 0.5422, 0.13, 0.4578, 0.13, 0.25, 0.25, 0.04215, 0.13, 0.04215, 0.13, 0.25, 0.25, 0.25, 0.49, 0.25, 0.49, 0.25, 0.25, 0.4578, 0.13, 0.75, 0.49, 0.9578, 0.13, 0.5422, 0.13, 0.4578, 0.13, 0.25, 0.25, 0.04215, 0.13, 0.04215, 0.13, 0.25, 0.25, 0.25, 0.49, 0.25, 0.49, 0.25, 0.25, 0.4578, 0.13, 0.75, 0.49, 0.9578, 0.13, 0.5422, 0.13, 0.4578, 0.13, 0.25, 0.25, 0.04215, 0.13, 0.04215, 0.13, 0.25, 0.25, 0.25, 0.49, 0.25, 0.49, 0.25, 0.25, 0.4578, 0.13, 0.75, 0.49, 0.9578, 0.13, 0.5422, 0.13, 0.4578, 0.13, 0.25, 0.25, 0.04215, 0.13, 0.04215, 0.13, 0.25, 0.25, 0.25, 0.49, 0.25, 0.49, 0.25, 0.25, 0.4578, 0.13, 0.75, 0.49, 0.9578, 0.13, 0.5422, 0.13, 0.4578, 0.13, 0.25, 0.25, 0.04215, 0.13, 0.04215, 0.13, 0.25, 0.25, 0.25, 0.49, 0.25, 0.49, 0.25, 0.25, 0.4578, 0.13, 0.75, 0.49, 0.9578, 0.13, 0.5422, 0.13, 0.4578, 0.13, 0.25, 0.25, 0.04215, 0.13, 0.04215, 0.13, 0.25, 0.25, 0.25, 0.49, 0.25, 0.49, 0.25, 0.25, 0.4578, 0.13, 0.75, 0.49, 0.9578, 0.13, 0.5422, 0.13, 0.4578, 0.13, 0.25, 0.25, 0.04215, 0.13, 0.04215, 0.13, 0.25, 0.25, 0.25, 0.49, 0.25, 0.49, 0.25, 0.25, 0.4578, 0.13, 0.75, 0.49, 0.9578, 0.13, 0.5422, 0.13, 0.4578, 0.13, 0.25, 0.25, 0.04215, 0.13, 0.04215, 0.13, 0.25, 0.25, 0.25, 0.49, 0.25, 0.49, 0.25, 0.25, 0.4578, 0.13, 0.75, 0.49, 0.9578, 0.13, 0.5422, 0.13, 0.4578, 0.13, 0.25, 0.25, 0.04215, 0.13, 0.04215, 0.13, 0.25, 0.25, 0.25, 0.49])
me_sphere_002.materials.append(mat_cactus)
me_sphere_002.materials.append(mat_spikes)
me_sphere_002.use_remesh_fix_poles = True
me_sphere_002.use_remesh_preserve_attributes = False
me_sphere_002.update()

# ---- objects
ob_sphere_001 = bpy.data.objects.new('Sphere.001', me_sphere_002)

# ---- transforms, parenting, visibility, modifiers, constraints
ob_sphere_001.location = (0.0, 0.0, 0.0)
ob_sphere_001.scale = (0.5389, 0.5389, 0.7525)
_vg = ob_sphere_001.vertex_groups.new(name='Spikes')

# ---- collection membership
col_collection.objects.link(ob_sphere_001)

# ---- scene / render settings (as saved in the file)
scene.frame_start = 1; scene.frame_end = 250; scene.frame_set(1)
scene.render.engine = 'CYCLES'
scene.cycles.sampling_pattern = 'TABULATED_SOBOL'
scene.cycles.use_light_tree = False
scene.view_settings.view_transform = 'Filmic'
bpy.context.view_layer.update()

# ---- added for rendering (the .blend has no active camera): camera
cam_auto = bpy.data.cameras.new('AutoCamera')
cam_auto.lens = 50.0
cam_auto.sensor_width = 36.0
cam_auto.clip_end = 1000.0
ob_auto_camera = bpy.data.objects.new('AutoCamera', cam_auto)
scene.collection.objects.link(ob_auto_camera)
ob_auto_camera.location = (2.65165, -3.18408, 3.27152)
ob_auto_camera.rotation_euler = (1.09748, -7.21219e-08, 0.694738)
scene.camera = ob_auto_camera
bpy.context.view_layer.update()
